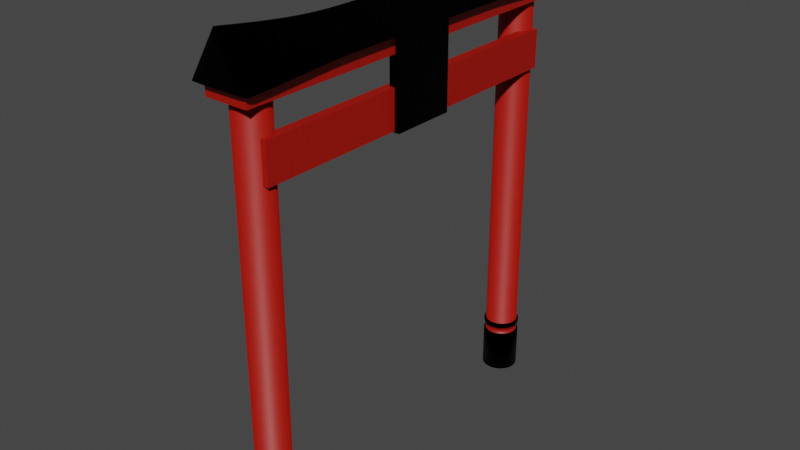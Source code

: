 # Source: ShintoShrine.blend  (saved by Blender 3.0.41; exported with 4.5.12 LTS)
import bpy
from mathutils import Matrix  # noqa: F401  (used for matrix-valued properties, if any)

bpy.ops.wm.read_factory_settings(use_empty=True)
scene = bpy.context.scene
scene.name = 'Scene'

# ---- collections
col_collection = bpy.data.collections.new('Collection'); scene.collection.children.link(col_collection)

# ---- materials (node trees are filled in below, after node groups)
mat_material_002 = bpy.data.materials.new('Material.002')
mat_material_002.use_transparent_shadow = False
mat_material_001 = bpy.data.materials.new('Material.001')
mat_material_001.use_transparent_shadow = False

# ---- material node trees
mat_material_002.use_nodes = True; mat_material_002.node_tree.nodes.clear()
_N = mat_material_002.node_tree.nodes; _L = mat_material_002.node_tree.links
n0 = _N.new('ShaderNodeBsdfPrincipled'); n0.name = 'Principled BSDF'; n0.location = (10, 300)
n0.distribution = 'GGX'
n0.subsurface_method = 'RANDOM_WALK_SKIN'
n0.inputs[0].default_value = (0.3844, 0.005335, 0.0, 1.0)
n0.inputs[3].default_value = 1.45
n0.inputs[27].default_value = (0.0, 0.0, 0.0, 1.0)
n0.inputs[28].default_value = 1.0
n1 = _N.new('ShaderNodeOutputMaterial'); n1.name = 'Material Output'; n1.location = (300, 300)
_L.new(n0.outputs[0], n1.inputs[0])
n1.is_active_output = True
mat_material_001.use_nodes = True; mat_material_001.node_tree.nodes.clear()
_N = mat_material_001.node_tree.nodes; _L = mat_material_001.node_tree.links
n0 = _N.new('ShaderNodeBsdfPrincipled'); n0.name = 'Principled BSDF'; n0.location = (10, 300)
n0.distribution = 'GGX'
n0.subsurface_method = 'RANDOM_WALK_SKIN'
n0.inputs[0].default_value = (0.0, 0.0, 0.0, 1.0)
n0.inputs[1].default_value = 1.0
n0.inputs[3].default_value = 1.45
n0.inputs[27].default_value = (0.0, 0.0, 0.0, 1.0)
n0.inputs[28].default_value = 1.0
n1 = _N.new('ShaderNodeOutputMaterial'); n1.name = 'Material Output'; n1.location = (300, 300)
_L.new(n0.outputs[0], n1.inputs[0])
n1.is_active_output = True

# ---- world
world_world = bpy.data.worlds.new('World'); scene.world = world_world
world_world.use_nodes = True; world_world.node_tree.nodes.clear()
_N = world_world.node_tree.nodes; _L = world_world.node_tree.links
n0 = _N.new('ShaderNodeOutputWorld'); n0.name = 'World Output'; n0.location = (300, 300)
n1 = _N.new('ShaderNodeBackground'); n1.name = 'Background'; n1.location = (10, 300)
n1.inputs[0].default_value = (0.05088, 0.05088, 0.05088, 1.0)
_L.new(n1.outputs[0], n0.inputs[0])
n0.is_active_output = True
world_world.color = (0.05088, 0.05088, 0.05088)
world_world.use_sun_shadow = False
world_world.sun_shadow_jitter_overblur = 0.0

# ---- meshes
me_cylinder = bpy.data.meshes.new('Cylinder')
me_cylinder.from_pydata([(5.033e-08, 3.02, 6.573), (0.05164, 3.015, 6.573), (0.1013, 2.999, 6.573), (0.1471, 2.975, 6.573), (0.1872, 2.942, 6.573), (0.2201, 2.902, 6.573), (0.2446, 2.856, 6.573), (0.2596, 2.807, 6.573), (0.2647, 2.755, 6.573), (0.2596, 2.703, 6.573), (0.2446, 2.654, 6.573), (0.2201, 2.608, 6.573), (0.1872, 2.568, 6.573), (0.1471, 2.535, 6.573), (0.1013, 2.51, 6.573), (0.05164, 2.495, 6.573), (2.719e-08, 2.49, 6.573), (-0.05164, 2.495, 6.573), (-0.1013, 2.51, 6.573), (-0.1471, 2.535, 6.573), (-0.1872, 2.568, 6.573), (-0.2201, 2.608, 6.573), (-0.2446, 2.654, 6.573), (-0.2596, 2.703, 6.573), (-0.2647, 2.755, 6.573), (-0.2596, 2.807, 6.573), (-0.2446, 2.856, 6.573), (-0.2201, 2.902, 6.573), (-0.1872, 2.942, 6.573), (-0.1471, 2.975, 6.573), (-0.1013, 2.999, 6.573), (-0.05164, 3.015, 6.573), (5.033e-08, 3.02, 0.4427), (0.05164, 3.015, 0.4427), (0.1013, 2.999, 0.4427), (0.1471, 2.975, 0.4427), (0.1872, 2.942, 0.4427), (0.2201, 2.902, 0.4427), (0.2446, 2.856, 0.4427), (0.2596, 2.807, 0.4427), (0.2647, 2.755, 0.4427), (0.2596, 2.703, 0.4427), (0.2446, 2.654, 0.4427), (0.2201, 2.608, 0.4427), (0.1872, 2.568, 0.4427), (0.1471, 2.535, 0.4427), (0.1013, 2.51, 0.4427), (0.05164, 2.495, 0.4427), (2.719e-08, 2.49, 0.4427), (-0.05164, 2.495, 0.4427), (-0.1013, 2.51, 0.4427), (-0.1471, 2.535, 0.4427), (-0.1872, 2.568, 0.4427), (-0.2201, 2.608, 0.4427), (-0.2446, 2.654, 0.4427), (-0.2596, 2.703, 0.4427), (-0.2647, 2.755, 0.4427), (-0.2596, 2.807, 0.4427), (-0.2446, 2.856, 0.4427), (-0.2201, 2.902, 0.4427), (-0.1872, 2.942, 0.4427), (-0.1471, 2.975, 0.4427), (-0.1013, 2.999, 0.4427), (-0.05164, 3.015, 0.4427), (5.033e-08, 3.02, 0.5631), (0.05164, 3.015, 0.5631), (0.1013, 2.999, 0.5631), (0.1471, 2.975, 0.5631), (0.1872, 2.942, 0.5631), (0.2201, 2.902, 0.5631), (0.2446, 2.856, 0.5631), (0.2596, 2.807, 0.5631), (0.2647, 2.755, 0.5631), (0.2596, 2.703, 0.5631), (0.2446, 2.654, 0.5631), (0.2201, 2.608, 0.5631), (0.1872, 2.568, 0.5631), (0.1471, 2.535, 0.5631), (0.1013, 2.51, 0.5631), (0.05164, 2.495, 0.5631), (2.719e-08, 2.49, 0.5631), (-0.05164, 2.495, 0.5631), (-0.1013, 2.51, 0.5631), (-0.1471, 2.535, 0.5631), (-0.1872, 2.568, 0.5631), (-0.2201, 2.608, 0.5631), (-0.2446, 2.654, 0.5631), (-0.2596, 2.703, 0.5631), (-0.2647, 2.755, 0.5631), (-0.2596, 2.807, 0.5631), (-0.2446, 2.856, 0.5631), (-0.2201, 2.902, 0.5631), (-0.1872, 2.942, 0.5631), (-0.1471, 2.975, 0.5631), (-0.1013, 2.999, 0.5631), (-0.05164, 3.015, 0.5631), (5.033e-08, 3.02, 0.646), (0.05164, 3.015, 0.646), (0.1013, 2.999, 0.646), (0.1471, 2.975, 0.646), (0.1872, 2.942, 0.646), (0.2201, 2.902, 0.646), (0.2446, 2.856, 0.646), (0.2596, 2.807, 0.646), (0.2647, 2.755, 0.646), (0.2596, 2.703, 0.646), (0.2446, 2.654, 0.646), (0.2201, 2.608, 0.646), (0.1872, 2.568, 0.646), (0.1471, 2.535, 0.646), (0.1013, 2.51, 0.646), (0.05164, 2.495, 0.646), (2.719e-08, 2.49, 0.646), (-0.05164, 2.495, 0.646), (-0.1013, 2.51, 0.646), (-0.1471, 2.535, 0.646), (-0.1872, 2.568, 0.646), (-0.2201, 2.608, 0.646), (-0.2446, 2.654, 0.646), (-0.2596, 2.703, 0.646), (-0.2647, 2.755, 0.646), (-0.2596, 2.807, 0.646), (-0.2446, 2.856, 0.646), (-0.2201, 2.902, 0.646), (-0.1872, 2.942, 0.646), (-0.1471, 2.975, 0.646), (-0.1013, 2.999, 0.646), (-0.05164, 3.015, 0.646), (-1.908e-07, 3.047, -0.2647), (0.05702, 3.042, -0.2647), (0.1118, 3.025, -0.2647), (0.1624, 2.998, -0.2647), (0.2067, 2.962, -0.2647), (0.243, 2.917, -0.2647), (0.27, 2.867, -0.2647), (0.2867, 2.812, -0.2647), (0.2923, 2.755, -0.2647), (0.2867, 2.698, -0.2647), (0.27, 2.643, -0.2647), (0.243, 2.592, -0.2647), (0.2067, 2.548, -0.2647), (0.1624, 2.512, -0.2647), (0.1118, 2.485, -0.2647), (0.05702, 2.468, -0.2647), (-2.163e-07, 2.463, -0.2647), (-0.05702, 2.468, -0.2647), (-0.1118, 2.485, -0.2647), (-0.1624, 2.512, -0.2647), (-0.2067, 2.548, -0.2647), (-0.243, 2.592, -0.2647), (-0.27, 2.643, -0.2647), (-0.2867, 2.698, -0.2647), (-0.2923, 2.755, -0.2647), (-0.2867, 2.812, -0.2647), (-0.27, 2.867, -0.2647), (-0.243, 2.917, -0.2647), (-0.2067, 2.962, -0.2647), (-0.1624, 2.998, -0.2647), (-0.1118, 3.025, -0.2647), (-0.05702, 3.042, -0.2647), (0.05702, 3.042, 0.4317), (0.05486, 3.031, 0.4427), (0.1118, 3.025, 0.4317), (0.1076, 3.015, 0.4427), (0.1624, 2.998, 0.4317), (0.1562, 2.989, 0.4427), (0.2067, 2.962, 0.4317), (0.1988, 2.954, 0.4427), (0.243, 2.917, 0.4317), (0.2338, 2.911, 0.4427), (0.27, 2.867, 0.4317), (0.2598, 2.862, 0.4427), (0.2867, 2.812, 0.4317), (0.2758, 2.81, 0.4427), (0.2923, 2.755, 0.4317), (0.2812, 2.755, 0.4427), (0.2867, 2.698, 0.4317), (0.2758, 2.7, 0.4427), (0.27, 2.643, 0.4317), (0.2598, 2.647, 0.4427), (0.243, 2.592, 0.4317), (0.2338, 2.599, 0.4427), (0.2067, 2.548, 0.4317), (0.1988, 2.556, 0.4427), (0.1624, 2.512, 0.4317), (0.1562, 2.521, 0.4427), (0.1118, 2.485, 0.4317), (0.1076, 2.495, 0.4427), (0.05702, 2.468, 0.4317), (0.05486, 2.479, 0.4427), (5.638e-08, 2.463, 0.4317), (4.722e-08, 2.474, 0.4427), (-0.05702, 2.468, 0.4317), (-0.05486, 2.479, 0.4427), (-0.1118, 2.485, 0.4317), (-0.1076, 2.495, 0.4427), (-0.1624, 2.512, 0.4317), (-0.1562, 2.521, 0.4427), (-0.2067, 2.548, 0.4317), (-0.1988, 2.556, 0.4427), (-0.243, 2.592, 0.4317), (-0.2338, 2.599, 0.4427), (-0.27, 2.643, 0.4317), (-0.2598, 2.647, 0.4427), (-0.2867, 2.698, 0.4317), (-0.2758, 2.7, 0.4427), (-0.2923, 2.755, 0.4317), (-0.2812, 2.755, 0.4427), (-0.2867, 2.812, 0.4317), (-0.2758, 2.81, 0.4427), (-0.27, 2.867, 0.4317), (-0.2598, 2.862, 0.4427), (-0.243, 2.917, 0.4317), (-0.2338, 2.911, 0.4427), (-0.2067, 2.962, 0.4317), (-0.1988, 2.954, 0.4427), (-0.1624, 2.998, 0.4317), (-0.1562, 2.989, 0.4427), (-0.1118, 3.025, 0.4317), (-0.1076, 3.015, 0.4427), (-0.05702, 3.042, 0.4317), (-0.05486, 3.031, 0.4427), (7.181e-08, 3.036, 0.4427), (8.193e-08, 3.047, 0.4317), (0.05702, 3.042, 0.635), (0.05486, 3.031, 0.646), (0.05486, 3.031, 0.5631), (0.05702, 3.042, 0.5741), (0.1118, 3.025, 0.635), (0.1076, 3.015, 0.646), (0.1076, 3.015, 0.5631), (0.1118, 3.025, 0.5741), (0.1624, 2.998, 0.635), (0.1562, 2.989, 0.646), (0.1562, 2.989, 0.5631), (0.1624, 2.998, 0.5741), (0.2067, 2.962, 0.635), (0.1988, 2.954, 0.646), (0.1988, 2.954, 0.5631), (0.2067, 2.962, 0.5741), (0.243, 2.917, 0.635), (0.2338, 2.911, 0.646), (0.2338, 2.911, 0.5631), (0.243, 2.917, 0.5741), (0.27, 2.867, 0.635), (0.2598, 2.862, 0.646), (0.2598, 2.862, 0.5631), (0.27, 2.867, 0.5741), (0.2867, 2.812, 0.635), (0.2758, 2.81, 0.646), (0.2758, 2.81, 0.5631), (0.2867, 2.812, 0.5741), (0.2923, 2.755, 0.635), (0.2812, 2.755, 0.646), (0.2812, 2.755, 0.5631), (0.2923, 2.755, 0.5741), (0.2867, 2.698, 0.635), (0.2758, 2.7, 0.646), (0.2758, 2.7, 0.5631), (0.2867, 2.698, 0.5741), (0.27, 2.643, 0.635), (0.2598, 2.647, 0.646), (0.2598, 2.647, 0.5631), (0.27, 2.643, 0.5741), (0.243, 2.592, 0.635), (0.2338, 2.599, 0.646), (0.2338, 2.599, 0.5631), (0.243, 2.592, 0.5741), (0.2067, 2.548, 0.635), (0.1988, 2.556, 0.646), (0.1988, 2.556, 0.5631), (0.2067, 2.548, 0.5741), (0.1624, 2.512, 0.635), (0.1562, 2.521, 0.646), (0.1562, 2.521, 0.5631), (0.1624, 2.512, 0.5741), (0.1118, 2.485, 0.635), (0.1076, 2.495, 0.646), (0.1076, 2.495, 0.5631), (0.1118, 2.485, 0.5741), (0.05702, 2.468, 0.635), (0.05486, 2.479, 0.646), (0.05486, 2.479, 0.5631), (0.05702, 2.468, 0.5741), (1.36e-07, 2.463, 0.635), (9.48e-08, 2.474, 0.646), (7.539e-08, 2.474, 0.5631), (1.121e-07, 2.463, 0.5741), (-0.05702, 2.468, 0.635), (-0.05486, 2.479, 0.646), (-0.05486, 2.479, 0.5631), (-0.05702, 2.468, 0.5741), (-0.1118, 2.485, 0.635), (-0.1076, 2.495, 0.646), (-0.1076, 2.495, 0.5631), (-0.1118, 2.485, 0.5741), (-0.1624, 2.512, 0.635), (-0.1562, 2.521, 0.646), (-0.1562, 2.521, 0.5631), (-0.1624, 2.512, 0.5741), (-0.2067, 2.548, 0.635), (-0.1988, 2.556, 0.646), (-0.1988, 2.556, 0.5631), (-0.2067, 2.548, 0.5741), (-0.243, 2.592, 0.635), (-0.2338, 2.599, 0.646), (-0.2338, 2.599, 0.5631), (-0.243, 2.592, 0.5741), (-0.27, 2.643, 0.635), (-0.2598, 2.647, 0.646), (-0.2598, 2.647, 0.5631), (-0.27, 2.643, 0.5741), (-0.2867, 2.698, 0.635), (-0.2758, 2.7, 0.646), (-0.2758, 2.7, 0.5631), (-0.2867, 2.698, 0.5741), (-0.2923, 2.755, 0.635), (-0.2812, 2.755, 0.646), (-0.2812, 2.755, 0.5631), (-0.2923, 2.755, 0.5741), (-0.2867, 2.812, 0.635), (-0.2758, 2.81, 0.646), (-0.2758, 2.81, 0.5631), (-0.2867, 2.812, 0.5741), (-0.27, 2.867, 0.635), (-0.2598, 2.862, 0.646), (-0.2598, 2.862, 0.5631), (-0.27, 2.867, 0.5741), (-0.243, 2.917, 0.635), (-0.2338, 2.911, 0.646), (-0.2338, 2.911, 0.5631), (-0.243, 2.917, 0.5741), (-0.2067, 2.962, 0.635), (-0.1988, 2.954, 0.646), (-0.1988, 2.954, 0.5631), (-0.2067, 2.962, 0.5741), (-0.1624, 2.998, 0.635), (-0.1562, 2.989, 0.646), (-0.1562, 2.989, 0.5631), (-0.1624, 2.998, 0.5741), (-0.1118, 3.025, 0.635), (-0.1076, 3.015, 0.646), (-0.1076, 3.015, 0.5631), (-0.1118, 3.025, 0.5741), (-0.05702, 3.042, 0.635), (-0.05486, 3.031, 0.646), (-0.05486, 3.031, 0.5631), (-0.05702, 3.042, 0.5741), (1.377e-07, 3.047, 0.5741), (9.997e-08, 3.036, 0.5631), (1.194e-07, 3.036, 0.646), (1.615e-07, 3.047, 0.635)], [], [(96, 0, 1, 97), (97, 1, 2, 98), (98, 2, 3, 99), (99, 3, 4, 100), (100, 4, 5, 101), (101, 5, 6, 102), (102, 6, 7, 103), (103, 7, 8, 104), (104, 8, 9, 105), (105, 9, 10, 106), (106, 10, 11, 107), (107, 11, 12, 108), (108, 12, 13, 109), (109, 13, 14, 110), (110, 14, 15, 111), (111, 15, 16, 112), (112, 16, 17, 113), (113, 17, 18, 114), (114, 18, 19, 115), (115, 19, 20, 116), (116, 20, 21, 117), (117, 21, 22, 118), (118, 22, 23, 119), (119, 23, 24, 120), (120, 24, 25, 121), (121, 25, 26, 122), (122, 26, 27, 123), (123, 27, 28, 124), (124, 28, 29, 125), (125, 29, 30, 126), (1, 0, 31, 30, 29, 28, 27, 26, 25, 24, 23, 22, 21, 20, 19, 18, 17, 16, 15, 14, 13, 12, 11, 10, 9, 8, 7, 6, 5, 4, 3, 2), (126, 30, 31, 127), (127, 31, 0, 96), (291, 288, 292, 295), (103, 104, 253, 249), (149, 200, 202, 150), (295, 292, 296, 299), (104, 105, 257, 253), (150, 202, 204, 151), (299, 296, 300, 303), (105, 106, 261, 257), (151, 204, 206, 152), (303, 300, 304, 307), (106, 107, 265, 261), (152, 206, 208, 153), (307, 304, 308, 311), (107, 108, 269, 265), (153, 208, 210, 154), (311, 308, 312, 315), (108, 109, 273, 269), (154, 210, 212, 155), (315, 312, 316, 319), (34, 35, 165, 163), (109, 110, 277, 273), (155, 212, 214, 156), (319, 316, 320, 323), (128, 223, 160, 129), (110, 111, 281, 277), (156, 214, 216, 157), (323, 320, 324, 327), (130, 162, 164, 131), (111, 112, 285, 281), (157, 216, 218, 158), (327, 324, 328, 331), (131, 164, 166, 132), (65, 64, 349, 226), (63, 95, 64, 32), (62, 94, 95, 63), (61, 93, 94, 62), (60, 92, 93, 61), (59, 91, 92, 60), (58, 90, 91, 59), (57, 89, 90, 58), (56, 88, 89, 57), (55, 87, 88, 56), (54, 86, 87, 55), (53, 85, 86, 54), (52, 84, 85, 53), (51, 83, 84, 52), (50, 82, 83, 51), (49, 81, 82, 50), (48, 80, 81, 49), (47, 79, 80, 48), (46, 78, 79, 47), (45, 77, 78, 46), (44, 76, 77, 45), (43, 75, 76, 44), (42, 74, 75, 43), (41, 73, 74, 42), (40, 72, 73, 41), (39, 71, 72, 40), (38, 70, 71, 39), (37, 69, 70, 38), (36, 68, 69, 37), (35, 67, 68, 36), (34, 66, 67, 35), (33, 65, 66, 34), (32, 64, 65, 33), (112, 113, 289, 285), (158, 218, 220, 159), (331, 328, 332, 335), (132, 166, 168, 133), (348, 351, 224, 227), (113, 114, 293, 289), (159, 220, 223, 128), (335, 332, 336, 339), (133, 168, 170, 134), (231, 228, 232, 235), (114, 115, 297, 293), (339, 336, 340, 343), (134, 170, 172, 135), (235, 232, 236, 239), (115, 116, 301, 297), (343, 340, 344, 347), (135, 172, 174, 136), (239, 236, 240, 243), (116, 117, 305, 301), (347, 344, 351, 348), (136, 174, 176, 137), (243, 240, 244, 247), (117, 118, 309, 305), (137, 176, 178, 138), (247, 244, 248, 251), (118, 119, 313, 309), (138, 178, 180, 139), (251, 248, 252, 255), (119, 120, 317, 313), (139, 180, 182, 140), (255, 252, 256, 259), (120, 121, 321, 317), (128, 129, 130, 131, 132, 133, 134, 135, 136, 137, 138, 139, 140, 141, 142, 143, 144, 145, 146, 147, 148, 149, 150, 151, 152, 153, 154, 155, 156, 157, 158, 159), (97, 98, 229, 225), (63, 32, 222, 221), (62, 63, 221, 219), (61, 62, 219, 217), (60, 61, 217, 215), (59, 60, 215, 213), (58, 59, 213, 211), (57, 58, 211, 209), (56, 57, 209, 207), (55, 56, 207, 205), (54, 55, 205, 203), (53, 54, 203, 201), (52, 53, 201, 199), (51, 52, 199, 197), (50, 51, 197, 195), (49, 50, 195, 193), (48, 49, 193, 191), (47, 48, 191, 189), (46, 47, 189, 187), (45, 46, 187, 185), (44, 45, 185, 183), (43, 44, 183, 181), (42, 43, 181, 179), (41, 42, 179, 177), (40, 41, 177, 175), (39, 40, 175, 173), (38, 39, 173, 171), (37, 38, 171, 169), (36, 37, 169, 167), (35, 36, 167, 165), (32, 33, 161, 222), (129, 160, 162, 130), (64, 95, 346, 349), (95, 94, 342, 346), (94, 93, 338, 342), (93, 92, 334, 338), (92, 91, 330, 334), (91, 90, 326, 330), (90, 89, 322, 326), (89, 88, 318, 322), (88, 87, 314, 318), (87, 86, 310, 314), (86, 85, 306, 310), (85, 84, 302, 306), (84, 83, 298, 302), (83, 82, 294, 298), (82, 81, 290, 294), (81, 80, 286, 290), (80, 79, 282, 286), (79, 78, 278, 282), (78, 77, 274, 278), (77, 76, 270, 274), (76, 75, 266, 270), (75, 74, 262, 266), (74, 73, 258, 262), (73, 72, 254, 258), (72, 71, 250, 254), (71, 70, 246, 250), (70, 69, 242, 246), (69, 68, 238, 242), (68, 67, 234, 238), (67, 66, 230, 234), (96, 97, 225, 350), (227, 224, 228, 231), (148, 198, 200, 149), (102, 103, 249, 245), (287, 284, 288, 291), (147, 196, 198, 148), (101, 102, 245, 241), (127, 96, 350, 345), (283, 280, 284, 287), (146, 194, 196, 147), (100, 101, 241, 237), (126, 127, 345, 341), (279, 276, 280, 283), (145, 192, 194, 146), (99, 100, 237, 233), (125, 126, 341, 337), (275, 272, 276, 279), (144, 190, 192, 145), (98, 99, 233, 229), (124, 125, 337, 333), (271, 268, 272, 275), (143, 188, 190, 144), (66, 65, 226, 230), (123, 124, 333, 329), (267, 264, 268, 271), (142, 186, 188, 143), (122, 123, 329, 325), (263, 260, 264, 267), (141, 184, 186, 142), (121, 122, 325, 321), (259, 256, 260, 263), (140, 182, 184, 141), (221, 222, 223, 220), (219, 221, 220, 218), (217, 219, 218, 216), (215, 217, 216, 214), (213, 215, 214, 212), (211, 213, 212, 210), (209, 211, 210, 208), (207, 209, 208, 206), (205, 207, 206, 204), (203, 205, 204, 202), (201, 203, 202, 200), (199, 201, 200, 198), (197, 199, 198, 196), (195, 197, 196, 194), (193, 195, 194, 192), (191, 193, 192, 190), (189, 191, 190, 188), (187, 189, 188, 186), (185, 187, 186, 184), (183, 185, 184, 182), (181, 183, 182, 180), (179, 181, 180, 178), (177, 179, 178, 176), (175, 177, 176, 174), (173, 175, 174, 172), (171, 173, 172, 170), (169, 171, 170, 168), (167, 169, 168, 166), (165, 167, 166, 164), (163, 165, 164, 162), (161, 163, 162, 160), (222, 161, 160, 223), (347, 348, 349, 346), (343, 347, 346, 342), (339, 343, 342, 338), (335, 339, 338, 334), (331, 335, 334, 330), (327, 331, 330, 326), (323, 327, 326, 322), (319, 323, 322, 318), (315, 319, 318, 314), (311, 315, 314, 310), (307, 311, 310, 306), (303, 307, 306, 302), (299, 303, 302, 298), (295, 299, 298, 294), (291, 295, 294, 290), (287, 291, 290, 286), (283, 287, 286, 282), (279, 283, 282, 278), (275, 279, 278, 274), (271, 275, 274, 270), (267, 271, 270, 266), (263, 267, 266, 262), (259, 263, 262, 258), (255, 259, 258, 254), (251, 255, 254, 250), (247, 251, 250, 246), (243, 247, 246, 242), (239, 243, 242, 238), (235, 239, 238, 234), (231, 235, 234, 230), (227, 231, 230, 226), (348, 227, 226, 349), (345, 350, 351, 344), (341, 345, 344, 340), (337, 341, 340, 336), (333, 337, 336, 332), (329, 333, 332, 328), (325, 329, 328, 324), (321, 325, 324, 320), (317, 321, 320, 316), (313, 317, 316, 312), (309, 313, 312, 308), (305, 309, 308, 304), (301, 305, 304, 300), (297, 301, 300, 296), (293, 297, 296, 292), (289, 293, 292, 288), (285, 289, 288, 284), (281, 285, 284, 280), (277, 281, 280, 276), (273, 277, 276, 272), (269, 273, 272, 268), (265, 269, 268, 264), (261, 265, 264, 260), (257, 261, 260, 256), (253, 257, 256, 252), (249, 253, 252, 248), (245, 249, 248, 244), (241, 245, 244, 240), (237, 241, 240, 236), (233, 237, 236, 232), (229, 233, 232, 228), (225, 229, 228, 224), (350, 225, 224, 351), (33, 34, 163, 161)])
me_cylinder.polygons.foreach_set('use_smooth', [True] * 322)
me_cylinder.polygons.foreach_set('material_index', [0, 0, 0, 0, 0, 0, 0, 0, 0, 0, 0, 0, 0, 0, 0, 0, 0, 0, 0, 0, 0, 0, 0, 0, 0, 0, 0, 0, 0, 0, 0, 0, 0, 1, 1, 1, 1, 1, 1, 1, 1, 1, 1, 1, 1, 1, 1, 1, 1, 1, 1, 1, 1, 1, 1, 1, 1, 1, 1, 1, 1, 1, 1, 1, 1, 1, 0, 0, 0, 0, 0, 0, 0, 0, 0, 0, 0, 0, 0, 0, 0, 0, 0, 0, 0, 0, 0, 0, 0, 0, 0, 0, 0, 0, 0, 0, 0, 0, 1, 1, 1, 1, 1, 1, 1, 1, 1, 1, 1, 1, 1, 1, 1, 1, 1, 1, 1, 1, 1, 1, 1, 1, 1, 1, 1, 1, 1, 1, 1, 1, 1, 1, 1, 1, 1, 1, 1, 1, 1, 1, 1, 1, 1, 1, 1, 1, 1, 1, 1, 1, 1, 1, 1, 1, 1, 1, 1, 1, 1, 1, 1, 1, 1, 1, 1, 1, 1, 1, 1, 1, 1, 1, 1, 1, 1, 1, 1, 1, 1, 1, 1, 1, 1, 1, 1, 1, 1, 1, 1, 1, 1, 1, 1, 1, 1, 1, 1, 1, 1, 1, 1, 1, 1, 1, 1, 1, 1, 1, 1, 1, 1, 1, 1, 1, 1, 1, 1, 1, 1, 1, 1, 1, 1, 1, 1, 1, 1, 1, 1, 1, 1, 1, 1, 1, 1, 1, 1, 1, 1, 1, 1, 1, 1, 1, 1, 1, 1, 1, 1, 1, 1, 1, 1, 1, 1, 1, 1, 1, 1, 1, 1, 1, 1, 1, 1, 1, 1, 1, 1, 1, 1, 1, 1, 1, 1, 1, 1, 1, 1, 1, 1, 1, 1, 1, 1, 1, 1, 1, 1, 1, 1, 1, 1, 1, 1, 1, 1, 1, 1, 1, 1, 1, 1, 1, 1, 1, 1, 1, 1, 1, 1, 1, 1, 1, 1, 1, 1, 1, 1, 1, 1, 1])
_uv = me_cylinder.uv_layers.new(name='UVMap')
_uv.uv.foreach_set('vector', [1.0, 0.5666, 1.0, 1.0, 0.9688, 1.0, 0.9688, 0.5666, 0.9688, 0.5666, 0.9688, 1.0, 0.9375, 1.0, 0.9375, 0.5666, 0.9375, 0.5666, 0.9375, 1.0, 0.9062, 1.0, 0.9063, 0.5666, 0.9063, 0.5666, 0.9062, 1.0, 0.875, 1.0, 0.875, 0.5666, 0.875, 0.5666, 0.875, 1.0, 0.8438, 1.0, 0.8438, 0.5666, 0.8438, 0.5666, 0.8438, 1.0, 0.8125, 1.0, 0.8125, 0.5666, 0.8125, 0.5666, 0.8125, 1.0, 0.7812, 1.0, 0.7812, 0.5666, 0.7812, 0.5666, 0.7812, 1.0, 0.75, 1.0, 0.75, 0.5666, 0.75, 0.5666, 0.75, 1.0, 0.7188, 1.0, 0.7188, 0.5666, 0.7188, 0.5666, 0.7188, 1.0, 0.6875, 1.0, 0.6875, 0.5666, 0.6875, 0.5666, 0.6875, 1.0, 0.6562, 1.0, 0.6562, 0.5666, 0.6562, 0.5666, 0.6562, 1.0, 0.625, 1.0, 0.625, 0.5666, 0.625, 0.5666, 0.625, 1.0, 0.5938, 1.0, 0.5937, 0.5666, 0.5937, 0.5666, 0.5938, 1.0, 0.5625, 1.0, 0.5625, 0.5666, 0.5625, 0.5666, 0.5625, 1.0, 0.5312, 1.0, 0.5312, 0.5666, 0.5312, 0.5666, 0.5312, 1.0, 0.5, 1.0, 0.5, 0.5666, 0.5, 0.5666, 0.5, 1.0, 0.4688, 1.0, 0.4688, 0.5666, 0.4688, 0.5666, 0.4688, 1.0, 0.4375, 1.0, 0.4375, 0.5666, 0.4375, 0.5666, 0.4375, 1.0, 0.4062, 1.0, 0.4062, 0.5666, 0.4062, 0.5666, 0.4062, 1.0, 0.375, 1.0, 0.375, 0.5666, 0.375, 0.5666, 0.375, 1.0, 0.3438, 1.0, 0.3438, 0.5666, 0.3438, 0.5666, 0.3438, 1.0, 0.3125, 1.0, 0.3125, 0.5666, 0.3125, 0.5666, 0.3125, 1.0, 0.2812, 1.0, 0.2812, 0.5666, 0.2812, 0.5666, 0.2812, 1.0, 0.25, 1.0, 0.25, 0.5666, 0.25, 0.5666, 0.25, 1.0, 0.2188, 1.0, 0.2188, 0.5666, 0.2188, 0.5666, 0.2188, 1.0, 0.1875, 1.0, 0.1875, 0.5666, 0.1875, 0.5666, 0.1875, 1.0, 0.1562, 1.0, 0.1562, 0.5666, 0.1562, 0.5666, 0.1562, 1.0, 0.125, 1.0, 0.125, 0.5666, 0.125, 0.5666, 0.125, 1.0, 0.09375, 1.0, 0.09375, 0.5666, 0.09375, 0.5666, 0.09375, 1.0, 0.0625, 1.0, 0.0625, 0.5666, 0.2968, 0.4854, 0.25, 0.49, 0.2032, 0.4854, 0.1582, 0.4717, 0.1167, 0.4496, 0.08029, 0.4197, 0.05045, 0.3833, 0.02827, 0.3418, 0.01461, 0.2968, 0.01, 0.25, 0.01461, 0.2032, 0.02827, 0.1582, 0.05045, 0.1167, 0.08029, 0.08029, 0.1167, 0.05045, 0.1582, 0.02827, 0.2032, 0.01461, 0.25, 0.01, 0.2968, 0.01461, 0.3418, 0.02827, 0.3833, 0.05045, 0.4197, 0.08029, 0.4496, 0.1167, 0.4717, 0.1582, 0.4854, 0.2032, 0.49, 0.25, 0.4854, 0.2968, 0.4717, 0.3418, 0.4496, 0.3833, 0.4197, 0.4197, 0.3833, 0.4496, 0.3418, 0.4717, 0.0625, 0.5666, 0.0625, 1.0, 0.03125, 1.0, 0.03125, 0.5666, 0.03125, 0.5666, 0.03125, 1.0, 0.0, 1.0, 0.0, 0.5666, 0.4688, 0.5613, 0.4688, 0.5658, 0.4375, 0.5658, 0.4375, 0.5613, 0.7812, 0.5666, 0.75, 0.5666, 0.75, 0.5666, 0.7812, 0.5666, 0.3438, 0.5, 0.3438, 0.5509, 0.3125, 0.5509, 0.3125, 0.5, 0.4375, 0.5613, 0.4375, 0.5658, 0.4062, 0.5658, 0.4062, 0.5613, 0.75, 0.5666, 0.7188, 0.5666, 0.7188, 0.5666, 0.75, 0.5666, 0.3125, 0.5, 0.3125, 0.5509, 0.2812, 0.5509, 0.2812, 0.5, 0.4062, 0.5613, 0.4062, 0.5658, 0.375, 0.5658, 0.375, 0.5613, 0.7188, 0.5666, 0.6875, 0.5666, 0.6875, 0.5666, 0.7188, 0.5666, 0.2812, 0.5, 0.2812, 0.5509, 0.25, 0.5509, 0.25, 0.5, 0.375, 0.5613, 0.375, 0.5658, 0.3438, 0.5658, 0.3438, 0.5613, 0.6875, 0.5666, 0.6562, 0.5666, 0.6562, 0.5666, 0.6875, 0.5666, 0.25, 0.5, 0.25, 0.5509, 0.2188, 0.5509, 0.2188, 0.5, 0.3438, 0.5613, 0.3438, 0.5658, 0.3125, 0.5658, 0.3125, 0.5613, 0.6562, 0.5666, 0.625, 0.5666, 0.625, 0.5666, 0.6562, 0.5666, 0.2188, 0.5, 0.2188, 0.5509, 0.1875, 0.5509, 0.1875, 0.5, 0.3125, 0.5613, 0.3125, 0.5658, 0.2812, 0.5658, 0.2812, 0.5613, 0.625, 0.5666, 0.5937, 0.5666, 0.5937, 0.5666, 0.625, 0.5666, 0.1875, 0.5, 0.1875, 0.5509, 0.1562, 0.5509, 0.1562, 0.5, 0.2812, 0.5613, 0.2812, 0.5658, 0.25, 0.5658, 0.25, 0.5613, 0.9375, 0.5517, 0.9063, 0.5517, 0.9063, 0.5517, 0.9375, 0.5517, 0.5937, 0.5666, 0.5625, 0.5666, 0.5625, 0.5666, 0.5937, 0.5666, 0.1562, 0.5, 0.1562, 0.5509, 0.125, 0.5509, 0.125, 0.5, 0.25, 0.5613, 0.25, 0.5658, 0.2188, 0.5658, 0.2188, 0.5613, 1.0, 0.5, 1.0, 0.5509, 0.9687, 0.5509, 0.9688, 0.5, 0.5625, 0.5666, 0.5312, 0.5666, 0.5312, 0.5666, 0.5625, 0.5666, 0.125, 0.5, 0.125, 0.5509, 0.09375, 0.5509, 0.09375, 0.5, 0.2188, 0.5613, 0.2188, 0.5658, 0.1875, 0.5658, 0.1875, 0.5613, 0.9375, 0.5, 0.9375, 0.5509, 0.9063, 0.5509, 0.9062, 0.5, 0.5312, 0.5666, 0.5, 0.5666, 0.5, 0.5666, 0.5312, 0.5666, 0.09375, 0.5, 0.09375, 0.5509, 0.0625, 0.5509, 0.0625, 0.5, 0.1875, 0.5613, 0.1875, 0.5658, 0.1562, 0.5658, 0.1562, 0.5613, 0.9062, 0.5, 0.9063, 0.5509, 0.875, 0.5509, 0.875, 0.5, 0.9688, 0.5605, 1.0, 0.5605, 1.0, 0.5605, 0.9687, 0.5605, 0.03125, 0.5517, 0.03125, 0.5605, 0.0, 0.5605, 0.0, 0.5517, 0.0625, 0.5517, 0.0625, 0.5605, 0.03125, 0.5605, 0.03125, 0.5517, 0.09375, 0.5517, 0.09375, 0.5605, 0.0625, 0.5605, 0.0625, 0.5517, 0.125, 0.5517, 0.125, 0.5605, 0.09375, 0.5605, 0.09375, 0.5517, 0.1562, 0.5517, 0.1562, 0.5605, 0.125, 0.5605, 0.125, 0.5517, 0.1875, 0.5517, 0.1875, 0.5605, 0.1562, 0.5605, 0.1562, 0.5517, 0.2188, 0.5517, 0.2188, 0.5605, 0.1875, 0.5605, 0.1875, 0.5517, 0.25, 0.5517, 0.25, 0.5605, 0.2188, 0.5605, 0.2188, 0.5517, 0.2812, 0.5517, 0.2812, 0.5605, 0.25, 0.5605, 0.25, 0.5517, 0.3125, 0.5517, 0.3125, 0.5605, 0.2812, 0.5605, 0.2812, 0.5517, 0.3438, 0.5517, 0.3438, 0.5605, 0.3125, 0.5605, 0.3125, 0.5517, 0.375, 0.5517, 0.375, 0.5605, 0.3438, 0.5605, 0.3438, 0.5517, 0.4062, 0.5517, 0.4062, 0.5605, 0.375, 0.5605, 0.375, 0.5517, 0.4375, 0.5517, 0.4375, 0.5605, 0.4062, 0.5605, 0.4062, 0.5517, 0.4688, 0.5517, 0.4688, 0.5605, 0.4375, 0.5605, 0.4375, 0.5517, 0.5, 0.5517, 0.5, 0.5605, 0.4688, 0.5605, 0.4688, 0.5517, 0.5312, 0.5517, 0.5312, 0.5605, 0.5, 0.5605, 0.5, 0.5517, 0.5625, 0.5517, 0.5625, 0.5605, 0.5312, 0.5605, 0.5312, 0.5517, 0.5937, 0.5517, 0.5937, 0.5605, 0.5625, 0.5605, 0.5625, 0.5517, 0.625, 0.5517, 0.625, 0.5605, 0.5937, 0.5605, 0.5937, 0.5517, 0.6562, 0.5517, 0.6562, 0.5605, 0.625, 0.5605, 0.625, 0.5517, 0.6875, 0.5517, 0.6875, 0.5605, 0.6562, 0.5605, 0.6562, 0.5517, 0.7188, 0.5517, 0.7188, 0.5605, 0.6875, 0.5605, 0.6875, 0.5517, 0.75, 0.5517, 0.75, 0.5605, 0.7188, 0.5605, 0.7188, 0.5517, 0.7812, 0.5517, 0.7812, 0.5605, 0.75, 0.5605, 0.75, 0.5517, 0.8125, 0.5517, 0.8125, 0.5605, 0.7812, 0.5605, 0.7812, 0.5517, 0.8438, 0.5517, 0.8438, 0.5605, 0.8125, 0.5605, 0.8125, 0.5517, 0.875, 0.5517, 0.875, 0.5605, 0.8438, 0.5605, 0.8438, 0.5517, 0.9063, 0.5517, 0.9063, 0.5605, 0.875, 0.5605, 0.875, 0.5517, 0.9375, 0.5517, 0.9375, 0.5605, 0.9063, 0.5605, 0.9063, 0.5517, 0.9688, 0.5517, 0.9688, 0.5605, 0.9375, 0.5605, 0.9375, 0.5517, 1.0, 0.5517, 1.0, 0.5605, 0.9688, 0.5605, 0.9688, 0.5517, 0.5, 0.5666, 0.4688, 0.5666, 0.4688, 0.5666, 0.5, 0.5666, 0.0625, 0.5, 0.0625, 0.5509, 0.03125, 0.5509, 0.03125, 0.5, 0.1562, 0.5613, 0.1562, 0.5658, 0.125, 0.5658, 0.125, 0.5613, 0.875, 0.5, 0.875, 0.5509, 0.8438, 0.5509, 0.8438, 0.5, 1.0, 0.5613, 1.0, 0.5658, 0.9687, 0.5658, 0.9688, 0.5613, 0.4688, 0.5666, 0.4375, 0.5666, 0.4375, 0.5666, 0.4688, 0.5666, 0.03125, 0.5, 0.03125, 0.5509, 0.0, 0.5509, 0.0, 0.5, 0.125, 0.5613, 0.125, 0.5658, 0.09375, 0.5658, 0.09375, 0.5613, 0.8438, 0.5, 0.8438, 0.5509, 0.8125, 0.5509, 0.8125, 0.5, 0.9375, 0.5613, 0.9375, 0.5658, 0.9063, 0.5658, 0.9063, 0.5613, 0.4375, 0.5666, 0.4062, 0.5666, 0.4062, 0.5666, 0.4375, 0.5666, 0.09375, 0.5613, 0.09375, 0.5658, 0.0625, 0.5658, 0.0625, 0.5613, 0.8125, 0.5, 0.8125, 0.5509, 0.7812, 0.5509, 0.7812, 0.5, 0.9063, 0.5613, 0.9063, 0.5658, 0.875, 0.5658, 0.875, 0.5613, 0.4062, 0.5666, 0.375, 0.5666, 0.375, 0.5666, 0.4062, 0.5666, 0.0625, 0.5613, 0.0625, 0.5658, 0.03125, 0.5658, 0.03125, 0.5613, 0.7812, 0.5, 0.7812, 0.5509, 0.75, 0.5509, 0.75, 0.5, 0.875, 0.5613, 0.875, 0.5658, 0.8438, 0.5658, 0.8438, 0.5613, 0.375, 0.5666, 0.3438, 0.5666, 0.3438, 0.5666, 0.375, 0.5666, 0.03125, 0.5613, 0.03125, 0.5658, 0.0, 0.5658, 0.0, 0.5613, 0.75, 0.5, 0.75, 0.5509, 0.7188, 0.5509, 0.7188, 0.5, 0.8438, 0.5613, 0.8438, 0.5658, 0.8125, 0.5658, 0.8125, 0.5613, 0.3438, 0.5666, 0.3125, 0.5666, 0.3125, 0.5666, 0.3438, 0.5666, 0.7188, 0.5, 0.7188, 0.5509, 0.6875, 0.5509, 0.6875, 0.5, 0.8125, 0.5613, 0.8125, 0.5658, 0.7812, 0.5658, 0.7812, 0.5613, 0.3125, 0.5666, 0.2812, 0.5666, 0.2812, 0.5666, 0.3125, 0.5666, 0.6875, 0.5, 0.6875, 0.5509, 0.6562, 0.5509, 0.6562, 0.5, 0.7812, 0.5613, 0.7812, 0.5658, 0.75, 0.5658, 0.75, 0.5613, 0.2812, 0.5666, 0.25, 0.5666, 0.25, 0.5666, 0.2812, 0.5666, 0.6562, 0.5, 0.6562, 0.5509, 0.625, 0.5509, 0.625, 0.5, 0.75, 0.5613, 0.75, 0.5658, 0.7188, 0.5658, 0.7188, 0.5613, 0.25, 0.5666, 0.2188, 0.5666, 0.2188, 0.5666, 0.25, 0.5666, 0.75, 0.49, 0.7968, 0.4854, 0.8418, 0.4717, 0.8833, 0.4496, 0.9197, 0.4197, 0.9496, 0.3833, 0.9717, 0.3418, 0.9854, 0.2968, 0.99, 0.25, 0.9854, 0.2032, 0.9717, 0.1582, 0.9496, 0.1167, 0.9197, 0.08029, 0.8833, 0.05045, 0.8418, 0.02827, 0.7968, 0.01461, 0.75, 0.01, 0.7032, 0.01461, 0.6582, 0.02827, 0.6167, 0.05045, 0.5803, 0.08029, 0.5504, 0.1167, 0.5283, 0.1582, 0.5146, 0.2032, 0.51, 0.25, 0.5146, 0.2968, 0.5283, 0.3418, 0.5504, 0.3833, 0.5803, 0.4197, 0.6167, 0.4496, 0.6582, 0.4717, 0.7032, 0.4854, 0.9688, 0.5666, 0.9375, 0.5666, 0.9375, 0.5666, 0.9688, 0.5666, 0.03125, 0.5517, 0.0, 0.5517, 0.0, 0.5517, 0.03125, 0.5517, 0.0625, 0.5517, 0.03125, 0.5517, 0.03125, 0.5517, 0.0625, 0.5517, 0.09375, 0.5517, 0.0625, 0.5517, 0.0625, 0.5517, 0.09375, 0.5517, 0.125, 0.5517, 0.09375, 0.5517, 0.09375, 0.5517, 0.125, 0.5517, 0.1562, 0.5517, 0.125, 0.5517, 0.125, 0.5517, 0.1562, 0.5517, 0.1875, 0.5517, 0.1562, 0.5517, 0.1562, 0.5517, 0.1875, 0.5517, 0.2188, 0.5517, 0.1875, 0.5517, 0.1875, 0.5517, 0.2188, 0.5517, 0.25, 0.5517, 0.2188, 0.5517, 0.2188, 0.5517, 0.25, 0.5517, 0.2812, 0.5517, 0.25, 0.5517, 0.25, 0.5517, 0.2812, 0.5517, 0.3125, 0.5517, 0.2812, 0.5517, 0.2812, 0.5517, 0.3125, 0.5517, 0.3438, 0.5517, 0.3125, 0.5517, 0.3125, 0.5517, 0.3438, 0.5517, 0.375, 0.5517, 0.3438, 0.5517, 0.3438, 0.5517, 0.375, 0.5517, 0.4062, 0.5517, 0.375, 0.5517, 0.375, 0.5517, 0.4062, 0.5517, 0.4375, 0.5517, 0.4062, 0.5517, 0.4062, 0.5517, 0.4375, 0.5517, 0.4688, 0.5517, 0.4375, 0.5517, 0.4375, 0.5517, 0.4688, 0.5517, 0.5, 0.5517, 0.4688, 0.5517, 0.4688, 0.5517, 0.5, 0.5517, 0.5312, 0.5517, 0.5, 0.5517, 0.5, 0.5517, 0.5312, 0.5517, 0.5625, 0.5517, 0.5312, 0.5517, 0.5312, 0.5517, 0.5625, 0.5517, 0.5937, 0.5517, 0.5625, 0.5517, 0.5625, 0.5517, 0.5937, 0.5517, 0.625, 0.5517, 0.5937, 0.5517, 0.5937, 0.5517, 0.625, 0.5517, 0.6562, 0.5517, 0.625, 0.5517, 0.625, 0.5517, 0.6562, 0.5517, 0.6875, 0.5517, 0.6562, 0.5517, 0.6562, 0.5517, 0.6875, 0.5517, 0.7188, 0.5517, 0.6875, 0.5517, 0.6875, 0.5517, 0.7188, 0.5517, 0.75, 0.5517, 0.7188, 0.5517, 0.7188, 0.5517, 0.75, 0.5517, 0.7812, 0.5517, 0.75, 0.5517, 0.75, 0.5517, 0.7812, 0.5517, 0.8125, 0.5517, 0.7812, 0.5517, 0.7812, 0.5517, 0.8125, 0.5517, 0.8438, 0.5517, 0.8125, 0.5517, 0.8125, 0.5517, 0.8438, 0.5517, 0.875, 0.5517, 0.8438, 0.5517, 0.8438, 0.5517, 0.875, 0.5517, 0.9063, 0.5517, 0.875, 0.5517, 0.875, 0.5517, 0.9063, 0.5517, 1.0, 0.5517, 0.9688, 0.5517, 0.9688, 0.5517, 1.0, 0.5517, 0.9688, 0.5, 0.9688, 0.5509, 0.9375, 0.5509, 0.9375, 0.5, 0.0, 0.5605, 0.03125, 0.5605, 0.03125, 0.5605, 0.0, 0.5605, 0.03125, 0.5605, 0.0625, 0.5605, 0.0625, 0.5605, 0.03125, 0.5605, 0.0625, 0.5605, 0.09375, 0.5605, 0.09375, 0.5605, 0.0625, 0.5605, 0.09375, 0.5605, 0.125, 0.5605, 0.125, 0.5605, 0.09375, 0.5605, 0.125, 0.5605, 0.1562, 0.5605, 0.1562, 0.5605, 0.125, 0.5605, 0.1562, 0.5605, 0.1875, 0.5605, 0.1875, 0.5605, 0.1562, 0.5605, 0.1875, 0.5605, 0.2188, 0.5605, 0.2188, 0.5605, 0.1875, 0.5605, 0.2188, 0.5605, 0.25, 0.5605, 0.25, 0.5605, 0.2188, 0.5605, 0.25, 0.5605, 0.2812, 0.5605, 0.2812, 0.5605, 0.25, 0.5605, 0.2812, 0.5605, 0.3125, 0.5605, 0.3125, 0.5605, 0.2812, 0.5605, 0.3125, 0.5605, 0.3438, 0.5605, 0.3438, 0.5605, 0.3125, 0.5605, 0.3438, 0.5605, 0.375, 0.5605, 0.375, 0.5605, 0.3438, 0.5605, 0.375, 0.5605, 0.4062, 0.5605, 0.4062, 0.5605, 0.375, 0.5605, 0.4062, 0.5605, 0.4375, 0.5605, 0.4375, 0.5605, 0.4062, 0.5605, 0.4375, 0.5605, 0.4688, 0.5605, 0.4688, 0.5605, 0.4375, 0.5605, 0.4688, 0.5605, 0.5, 0.5605, 0.5, 0.5605, 0.4688, 0.5605, 0.5, 0.5605, 0.5312, 0.5605, 0.5312, 0.5605, 0.5, 0.5605, 0.5312, 0.5605, 0.5625, 0.5605, 0.5625, 0.5605, 0.5312, 0.5605, 0.5625, 0.5605, 0.5937, 0.5605, 0.5937, 0.5605, 0.5625, 0.5605, 0.5937, 0.5605, 0.625, 0.5605, 0.625, 0.5605, 0.5937, 0.5605, 0.625, 0.5605, 0.6562, 0.5605, 0.6562, 0.5605, 0.625, 0.5605, 0.6562, 0.5605, 0.6875, 0.5605, 0.6875, 0.5605, 0.6562, 0.5605, 0.6875, 0.5605, 0.7188, 0.5605, 0.7188, 0.5605, 0.6875, 0.5605, 0.7188, 0.5605, 0.75, 0.5605, 0.75, 0.5605, 0.7188, 0.5605, 0.75, 0.5605, 0.7812, 0.5605, 0.7812, 0.5605, 0.75, 0.5605, 0.7812, 0.5605, 0.8125, 0.5605, 0.8125, 0.5605, 0.7812, 0.5605, 0.8125, 0.5605, 0.8438, 0.5605, 0.8438, 0.5605, 0.8125, 0.5605, 0.8438, 0.5605, 0.875, 0.5605, 0.875, 0.5605, 0.8438, 0.5605, 0.875, 0.5605, 0.9063, 0.5605, 0.9063, 0.5605, 0.875, 0.5605, 0.9063, 0.5605, 0.9375, 0.5605, 0.9375, 0.5605, 0.9063, 0.5605, 1.0, 0.5666, 0.9688, 0.5666, 0.9688, 0.5666, 1.0, 0.5666, 0.9687, 0.5613, 0.9688, 0.5658, 0.9375, 0.5658, 0.9375, 0.5613, 0.375, 0.5, 0.375, 0.5509, 0.3438, 0.5509, 0.3438, 0.5, 0.8125, 0.5666, 0.7812, 0.5666, 0.7812, 0.5666, 0.8125, 0.5666, 0.5, 0.5613, 0.5, 0.5658, 0.4688, 0.5658, 0.4688, 0.5613, 0.4062, 0.5, 0.4062, 0.5509, 0.375, 0.5509, 0.375, 0.5, 0.8438, 0.5666, 0.8125, 0.5666, 0.8125, 0.5666, 0.8438, 0.5666, 0.03125, 0.5666, 0.0, 0.5666, 0.0, 0.5666, 0.03125, 0.5666, 0.5312, 0.5613, 0.5312, 0.5658, 0.5, 0.5658, 0.5, 0.5613, 0.4375, 0.5, 0.4375, 0.5509, 0.4062, 0.5509, 0.4062, 0.5, 0.875, 0.5666, 0.8438, 0.5666, 0.8438, 0.5666, 0.875, 0.5666, 0.0625, 0.5666, 0.03125, 0.5666, 0.03125, 0.5666, 0.0625, 0.5666, 0.5625, 0.5613, 0.5625, 0.5658, 0.5312, 0.5658, 0.5312, 0.5613, 0.4688, 0.5, 0.4688, 0.5509, 0.4375, 0.5509, 0.4375, 0.5, 0.9063, 0.5666, 0.875, 0.5666, 0.875, 0.5666, 0.9063, 0.5666, 0.09375, 0.5666, 0.0625, 0.5666, 0.0625, 0.5666, 0.09375, 0.5666, 0.5937, 0.5613, 0.5937, 0.5658, 0.5625, 0.5658, 0.5625, 0.5613, 0.5, 0.5, 0.5, 0.5509, 0.4688, 0.5509, 0.4688, 0.5, 0.9375, 0.5666, 0.9063, 0.5666, 0.9063, 0.5666, 0.9375, 0.5666, 0.125, 0.5666, 0.09375, 0.5666, 0.09375, 0.5666, 0.125, 0.5666, 0.625, 0.5613, 0.625, 0.5658, 0.5937, 0.5658, 0.5937, 0.5613, 0.5312, 0.5, 0.5312, 0.5509, 0.5, 0.5509, 0.5, 0.5, 0.9375, 0.5605, 0.9688, 0.5605, 0.9688, 0.5605, 0.9375, 0.5605, 0.1562, 0.5666, 0.125, 0.5666, 0.125, 0.5666, 0.1562, 0.5666, 0.6562, 0.5613, 0.6562, 0.5658, 0.625, 0.5658, 0.625, 0.5613, 0.5625, 0.5, 0.5625, 0.5509, 0.5312, 0.5509, 0.5312, 0.5, 0.1875, 0.5666, 0.1562, 0.5666, 0.1562, 0.5666, 0.1875, 0.5666, 0.6875, 0.5613, 0.6875, 0.5658, 0.6562, 0.5658, 0.6562, 0.5613, 0.5938, 0.5, 0.5937, 0.5509, 0.5625, 0.5509, 0.5625, 0.5, 0.2188, 0.5666, 0.1875, 0.5666, 0.1875, 0.5666, 0.2188, 0.5666, 0.7188, 0.5613, 0.7188, 0.5658, 0.6875, 0.5658, 0.6875, 0.5613, 0.625, 0.5, 0.625, 0.5509, 0.5937, 0.5509, 0.5938, 0.5, 0.03125, 0.5517, 0.0, 0.5517, 0.0, 0.5509, 0.03125, 0.5509, 0.0625, 0.5517, 0.03125, 0.5517, 0.03125, 0.5509, 0.0625, 0.5509, 0.09375, 0.5517, 0.0625, 0.5517, 0.0625, 0.5509, 0.09375, 0.5509, 0.125, 0.5517, 0.09375, 0.5517, 0.09375, 0.5509, 0.125, 0.5509, 0.1562, 0.5517, 0.125, 0.5517, 0.125, 0.5509, 0.1562, 0.5509, 0.1875, 0.5517, 0.1562, 0.5517, 0.1562, 0.5509, 0.1875, 0.5509, 0.2188, 0.5517, 0.1875, 0.5517, 0.1875, 0.5509, 0.2188, 0.5509, 0.25, 0.5517, 0.2188, 0.5517, 0.2188, 0.5509, 0.25, 0.5509, 0.2812, 0.5517, 0.25, 0.5517, 0.25, 0.5509, 0.2812, 0.5509, 0.3125, 0.5517, 0.2812, 0.5517, 0.2812, 0.5509, 0.3125, 0.5509, 0.3438, 0.5517, 0.3125, 0.5517, 0.3125, 0.5509, 0.3438, 0.5509, 0.375, 0.5517, 0.3438, 0.5517, 0.3438, 0.5509, 0.375, 0.5509, 0.4062, 0.5517, 0.375, 0.5517, 0.375, 0.5509, 0.4062, 0.5509, 0.4375, 0.5517, 0.4062, 0.5517, 0.4062, 0.5509, 0.4375, 0.5509, 0.4688, 0.5517, 0.4375, 0.5517, 0.4375, 0.5509, 0.4688, 0.5509, 0.5, 0.5517, 0.4688, 0.5517, 0.4688, 0.5509, 0.5, 0.5509, 0.5312, 0.5517, 0.5, 0.5517, 0.5, 0.5509, 0.5312, 0.5509, 0.5625, 0.5517, 0.5312, 0.5517, 0.5312, 0.5509, 0.5625, 0.5509, 0.5937, 0.5517, 0.5625, 0.5517, 0.5625, 0.5509, 0.5937, 0.5509, 0.625, 0.5517, 0.5937, 0.5517, 0.5937, 0.5509, 0.625, 0.5509, 0.6562, 0.5517, 0.625, 0.5517, 0.625, 0.5509, 0.6562, 0.5509, 0.6875, 0.5517, 0.6562, 0.5517, 0.6562, 0.5509, 0.6875, 0.5509, 0.7188, 0.5517, 0.6875, 0.5517, 0.6875, 0.5509, 0.7188, 0.5509, 0.75, 0.5517, 0.7188, 0.5517, 0.7188, 0.5509, 0.75, 0.5509, 0.7812, 0.5517, 0.75, 0.5517, 0.75, 0.5509, 0.7812, 0.5509, 0.8125, 0.5517, 0.7812, 0.5517, 0.7812, 0.5509, 0.8125, 0.5509, 0.8438, 0.5517, 0.8125, 0.5517, 0.8125, 0.5509, 0.8438, 0.5509, 0.875, 0.5517, 0.8438, 0.5517, 0.8438, 0.5509, 0.875, 0.5509, 0.9063, 0.5517, 0.875, 0.5517, 0.875, 0.5509, 0.9063, 0.5509, 0.9375, 0.5517, 0.9063, 0.5517, 0.9063, 0.5509, 0.9375, 0.5509, 0.9687, 0.5517, 0.9375, 0.5517, 0.9375, 0.5509, 0.9688, 0.5509, 1.0, 0.5517, 0.9688, 0.5517, 0.9687, 0.5509, 1.0, 0.5509, 0.03125, 0.5613, 0.0, 0.5613, 0.0, 0.5605, 0.03125, 0.5605, 0.0625, 0.5613, 0.03125, 0.5613, 0.03125, 0.5605, 0.0625, 0.5605, 0.09375, 0.5613, 0.0625, 0.5613, 0.0625, 0.5605, 0.09375, 0.5605, 0.125, 0.5613, 0.09375, 0.5613, 0.09375, 0.5605, 0.125, 0.5605, 0.1562, 0.5613, 0.125, 0.5613, 0.125, 0.5605, 0.1562, 0.5605, 0.1875, 0.5613, 0.1562, 0.5613, 0.1562, 0.5605, 0.1875, 0.5605, 0.2188, 0.5613, 0.1875, 0.5613, 0.1875, 0.5605, 0.2188, 0.5605, 0.25, 0.5613, 0.2188, 0.5613, 0.2188, 0.5605, 0.25, 0.5605, 0.2812, 0.5613, 0.25, 0.5613, 0.25, 0.5605, 0.2812, 0.5605, 0.3125, 0.5613, 0.2812, 0.5613, 0.2812, 0.5605, 0.3125, 0.5605, 0.3438, 0.5613, 0.3125, 0.5613, 0.3125, 0.5605, 0.3438, 0.5605, 0.375, 0.5613, 0.3438, 0.5613, 0.3438, 0.5605, 0.375, 0.5605, 0.4062, 0.5613, 0.375, 0.5613, 0.375, 0.5605, 0.4062, 0.5605, 0.4375, 0.5613, 0.4062, 0.5613, 0.4062, 0.5605, 0.4375, 0.5605, 0.4688, 0.5613, 0.4375, 0.5613, 0.4375, 0.5605, 0.4688, 0.5605, 0.5, 0.5613, 0.4688, 0.5613, 0.4688, 0.5605, 0.5, 0.5605, 0.5312, 0.5613, 0.5, 0.5613, 0.5, 0.5605, 0.5312, 0.5605, 0.5625, 0.5613, 0.5312, 0.5613, 0.5312, 0.5605, 0.5625, 0.5605, 0.5937, 0.5613, 0.5625, 0.5613, 0.5625, 0.5605, 0.5937, 0.5605, 0.625, 0.5613, 0.5937, 0.5613, 0.5937, 0.5605, 0.625, 0.5605, 0.6562, 0.5613, 0.625, 0.5613, 0.625, 0.5605, 0.6562, 0.5605, 0.6875, 0.5613, 0.6562, 0.5613, 0.6562, 0.5605, 0.6875, 0.5605, 0.7188, 0.5613, 0.6875, 0.5613, 0.6875, 0.5605, 0.7188, 0.5605, 0.75, 0.5613, 0.7188, 0.5613, 0.7188, 0.5605, 0.75, 0.5605, 0.7812, 0.5613, 0.75, 0.5613, 0.75, 0.5605, 0.7812, 0.5605, 0.8125, 0.5613, 0.7812, 0.5613, 0.7812, 0.5605, 0.8125, 0.5605, 0.8438, 0.5613, 0.8125, 0.5613, 0.8125, 0.5605, 0.8438, 0.5605, 0.875, 0.5613, 0.8438, 0.5613, 0.8438, 0.5605, 0.875, 0.5605, 0.9063, 0.5613, 0.875, 0.5613, 0.875, 0.5605, 0.9063, 0.5605, 0.9375, 0.5613, 0.9063, 0.5613, 0.9063, 0.5605, 0.9375, 0.5605, 0.9687, 0.5613, 0.9375, 0.5613, 0.9375, 0.5605, 0.9688, 0.5605, 1.0, 0.5613, 0.9688, 0.5613, 0.9687, 0.5605, 1.0, 0.5605, 0.03125, 0.5666, 0.0, 0.5666, 0.0, 0.5658, 0.03125, 0.5658, 0.0625, 0.5666, 0.03125, 0.5666, 0.03125, 0.5658, 0.0625, 0.5658, 0.09375, 0.5666, 0.0625, 0.5666, 0.0625, 0.5658, 0.09375, 0.5658, 0.125, 0.5666, 0.09375, 0.5666, 0.09375, 0.5658, 0.125, 0.5658, 0.1562, 0.5666, 0.125, 0.5666, 0.125, 0.5658, 0.1562, 0.5658, 0.1875, 0.5666, 0.1562, 0.5666, 0.1562, 0.5658, 0.1875, 0.5658, 0.2188, 0.5666, 0.1875, 0.5666, 0.1875, 0.5658, 0.2188, 0.5658, 0.25, 0.5666, 0.2188, 0.5666, 0.2188, 0.5658, 0.25, 0.5658, 0.2812, 0.5666, 0.25, 0.5666, 0.25, 0.5658, 0.2812, 0.5658, 0.3125, 0.5666, 0.2812, 0.5666, 0.2812, 0.5658, 0.3125, 0.5658, 0.3438, 0.5666, 0.3125, 0.5666, 0.3125, 0.5658, 0.3438, 0.5658, 0.375, 0.5666, 0.3438, 0.5666, 0.3438, 0.5658, 0.375, 0.5658, 0.4062, 0.5666, 0.375, 0.5666, 0.375, 0.5658, 0.4062, 0.5658, 0.4375, 0.5666, 0.4062, 0.5666, 0.4062, 0.5658, 0.4375, 0.5658, 0.4688, 0.5666, 0.4375, 0.5666, 0.4375, 0.5658, 0.4688, 0.5658, 0.5, 0.5666, 0.4688, 0.5666, 0.4688, 0.5658, 0.5, 0.5658, 0.5312, 0.5666, 0.5, 0.5666, 0.5, 0.5658, 0.5312, 0.5658, 0.5625, 0.5666, 0.5312, 0.5666, 0.5312, 0.5658, 0.5625, 0.5658, 0.5937, 0.5666, 0.5625, 0.5666, 0.5625, 0.5658, 0.5937, 0.5658, 0.625, 0.5666, 0.5937, 0.5666, 0.5937, 0.5658, 0.625, 0.5658, 0.6562, 0.5666, 0.625, 0.5666, 0.625, 0.5658, 0.6562, 0.5658, 0.6875, 0.5666, 0.6562, 0.5666, 0.6562, 0.5658, 0.6875, 0.5658, 0.7188, 0.5666, 0.6875, 0.5666, 0.6875, 0.5658, 0.7188, 0.5658, 0.75, 0.5666, 0.7188, 0.5666, 0.7188, 0.5658, 0.75, 0.5658, 0.7812, 0.5666, 0.75, 0.5666, 0.75, 0.5658, 0.7812, 0.5658, 0.8125, 0.5666, 0.7812, 0.5666, 0.7812, 0.5658, 0.8125, 0.5658, 0.8438, 0.5666, 0.8125, 0.5666, 0.8125, 0.5658, 0.8438, 0.5658, 0.875, 0.5666, 0.8438, 0.5666, 0.8438, 0.5658, 0.875, 0.5658, 0.9063, 0.5666, 0.875, 0.5666, 0.875, 0.5658, 0.9063, 0.5658, 0.9375, 0.5666, 0.9063, 0.5666, 0.9063, 0.5658, 0.9375, 0.5658, 0.9688, 0.5666, 0.9375, 0.5666, 0.9375, 0.5658, 0.9688, 0.5658, 1.0, 0.5666, 0.9688, 0.5666, 0.9687, 0.5658, 1.0, 0.5658, 0.9688, 0.5517, 0.9375, 0.5517, 0.9375, 0.5517, 0.9687, 0.5517])
me_cylinder.materials.append(mat_material_002)
me_cylinder.materials.append(mat_material_001)
me_cylinder.use_remesh_fix_poles = True
me_cylinder.use_remesh_preserve_attributes = False
me_cylinder.update()
me_cube_001 = bpy.data.meshes.new('Cube.001')
me_cube_001.from_pydata([(0.1648, -2.862, 5.089), (0.1648, -2.862, 5.705), (0.1648, 2.862, 5.089), (0.1648, 2.862, 5.705), (0.3295, -2.862, 5.089), (0.3295, -2.862, 5.705), (0.3295, 2.862, 5.089), (0.3295, 2.862, 5.705)], [], [(0, 1, 3, 2), (2, 3, 7, 6), (6, 7, 5, 4), (4, 5, 1, 0), (2, 6, 4, 0), (7, 3, 1, 5)])
_uv = me_cube_001.uv_layers.new(name='UVMap')
_uv.uv.foreach_set('vector', [0.375, 0.0, 0.625, 0.0, 0.625, 0.25, 0.375, 0.25, 0.375, 0.25, 0.625, 0.25, 0.625, 0.5, 0.375, 0.5, 0.375, 0.5, 0.625, 0.5, 0.625, 0.75, 0.375, 0.75, 0.375, 0.75, 0.625, 0.75, 0.625, 1.0, 0.375, 1.0, 0.125, 0.5, 0.375, 0.5, 0.375, 0.75, 0.125, 0.75, 0.625, 0.5, 0.875, 0.5, 0.875, 0.75, 0.625, 0.75])
me_cube_001.materials.append(mat_material_002)
me_cube_001.use_remesh_fix_poles = True
me_cube_001.use_remesh_preserve_attributes = False
me_cube_001.update()
me_cube_002 = bpy.data.meshes.new('Cube.002')
me_cube_002.from_pydata([(-0.006206, -3.241, 7.263), (-0.006206, 3.241, 7.279), (-0.006206, 2.778, 7.187), (-0.006206, 2.315, 7.123), (-0.006206, 1.852, 7.073), (-0.006206, 1.389, 7.048), (-0.006206, 0.926, 7.046), (-0.006206, 0.463, 7.046), (-0.006206, -1.401e-07, 7.046), (-0.006206, -0.463, 7.046), (-0.006206, -0.926, 7.046), (-0.006206, -1.389, 7.049), (-0.006206, -1.852, 7.075), (-0.006206, -2.315, 7.126), (-0.006206, -2.778, 7.192), (-0.485, -2.778, 6.524), (-0.485, -3.241, 6.509), (0.4726, 3.241, 6.503), (-0.485, 3.241, 6.505), (0.4726, 2.778, 6.519), (0.4726, -3.241, 6.509), (-0.485, 2.778, 6.52), (-0.485, 2.315, 6.555), (-0.485, 1.852, 6.584), (-0.485, 1.389, 6.594), (-0.485, 0.926, 6.594), (-0.485, 0.463, 6.594), (-0.485, -1.401e-07, 6.594), (-0.485, -0.463, 6.594), (-0.485, -0.926, 6.594), (-0.485, -1.389, 6.594), (-0.485, -1.852, 6.585), (-0.485, -2.315, 6.557), (0.4726, -2.778, 6.524), (0.4726, -2.315, 6.557), (0.4726, -1.852, 6.585), (0.4726, -1.389, 6.594), (0.4726, -0.926, 6.594), (0.4726, -0.463, 6.594), (0.4726, 1.427e-07, 6.594), (0.4726, 0.463, 6.594), (0.4726, 0.926, 6.594), (0.4726, 1.389, 6.594), (0.4726, 1.852, 6.584), (0.4726, 2.315, 6.553), (0.007966, 3.241, 7.229), (0.007966, -3.241, 7.245), (0.007966, 2.778, 7.165), (0.007966, 2.315, 7.105), (0.007966, 1.852, 7.059), (0.007966, 1.389, 7.035), (0.007966, 0.926, 7.033), (0.007966, 0.463, 7.033), (0.007966, -1.317e-07, 7.033), (0.007966, -0.463, 7.033), (0.007966, -0.926, 7.033), (0.007966, -1.389, 7.035), (0.007966, -1.852, 7.061), (0.007966, -2.315, 7.109), (0.007966, -2.778, 7.171), (0.4717, 3.241, 6.504), (0.4717, -3.241, 6.511), (-0.4841, -3.241, 6.511), (-0.4841, 3.241, 6.507), (0.4717, 2.778, 6.52), (0.4717, 2.315, 6.555), (0.4717, 1.852, 6.585), (0.4717, 1.389, 6.595), (0.4717, 0.926, 6.595), (0.4717, 0.463, 6.595), (0.4717, 1.421e-07, 6.595), (0.4717, -0.463, 6.595), (0.4717, -0.926, 6.595), (0.4717, -1.389, 6.595), (0.4717, -1.852, 6.586), (0.4717, -2.315, 6.558), (0.4717, -2.778, 6.526), (-0.4841, -2.778, 6.526), (-0.4841, -2.315, 6.558), (-0.4841, -1.852, 6.586), (-0.4841, -1.389, 6.595), (-0.4841, -0.926, 6.595), (-0.4841, -0.463, 6.595), (-0.4841, -1.401e-07, 6.595), (-0.4841, 0.463, 6.595), (-0.4841, 0.926, 6.595), (-0.4841, 1.389, 6.595), (-0.4841, 1.852, 6.585), (-0.4841, 2.315, 6.556), (-0.4841, 2.778, 6.522), (0.4726, 3.238, 6.503), (-0.485, 3.238, 6.505), (-0.006206, 3.238, 7.276), (0.007966, 3.238, 7.229), (0.4717, 3.238, 6.504), (-0.4841, 3.238, 6.507), (-0.485, -3.241, 6.509), (-0.006206, -3.241, 7.263), (0.4726, -3.241, 6.509), (0.007966, -3.241, 7.245), (0.4717, -3.241, 6.511), (-0.4841, -3.241, 6.511), (-0.01994, -3.241, 7.245), (0.0213, 3.241, 7.212), (0.0213, -3.241, 7.228), (-0.01994, 3.241, 7.242), (0.0213, 2.778, 7.146), (0.0213, 2.315, 7.089), (0.0213, 1.852, 7.045), (0.0213, 1.389, 7.022), (0.0213, 0.926, 7.02), (0.0213, 0.463, 7.02), (0.0213, -1.238e-07, 7.02), (0.0213, -0.463, 7.02), (0.0213, -0.926, 7.02), (0.0213, -1.389, 7.023), (0.0213, -1.852, 7.047), (0.0213, -2.315, 7.092), (0.0213, -2.778, 7.152), (-0.01994, -2.778, 7.172), (-0.01994, -2.315, 7.109), (-0.01994, -1.852, 7.061), (-0.01994, -1.389, 7.036), (-0.01994, -0.926, 7.033), (-0.01994, -0.463, 7.033), (-0.01994, -1.401e-07, 7.033), (-0.01994, 0.463, 7.033), (-0.01994, 0.926, 7.033), (-0.01994, 1.389, 7.035), (-0.01994, 1.852, 7.059), (-0.01994, 2.315, 7.106), (-0.01994, 2.778, 7.166), (0.0213, 3.238, 7.211), (-0.01994, 3.238, 7.24), (0.0213, -3.241, 7.228), (-0.01994, -3.241, 7.245), (0.4708, 3.241, 6.506), (0.4708, -3.241, 6.513), (-0.4831, 3.241, 6.508), (0.4708, 2.778, 6.521), (0.4708, 2.315, 6.556), (0.4708, 1.852, 6.586), (0.4708, 1.389, 6.596), (0.4708, 0.926, 6.596), (0.4708, 0.463, 6.596), (0.4708, 1.416e-07, 6.596), (0.4708, -0.463, 6.596), (0.4708, -0.926, 6.596), (0.4708, -1.389, 6.596), (0.4708, -1.852, 6.587), (0.4708, -2.315, 6.559), (0.4708, -2.778, 6.527), (-0.4831, -2.778, 6.527), (-0.4831, -2.315, 6.559), (-0.4831, -1.852, 6.587), (-0.4831, -1.389, 6.596), (-0.4831, -0.926, 6.596), (-0.4831, -0.463, 6.596), (-0.4831, -1.401e-07, 6.596), (-0.4831, 0.463, 6.596), (-0.4831, 0.926, 6.596), (-0.4831, 1.389, 6.596), (-0.4831, 1.852, 6.586), (-0.4831, 2.315, 6.557), (-0.4831, 2.778, 6.523), (0.4708, 3.238, 6.506), (-0.4831, 3.238, 6.508), (0.4708, -3.241, 6.513), (-0.4831, -3.241, 6.513), (-0.4831, -3.241, 6.513)], [], [(133, 92, 1, 105), (99, 97, 0, 46), (103, 105, 1, 45), (62, 16, 20, 61), (93, 92, 2, 47), (47, 2, 3, 48), (48, 3, 4, 49), (49, 4, 5, 50), (50, 5, 6, 51), (51, 6, 7, 52), (52, 7, 8, 53), (53, 8, 9, 54), (54, 9, 10, 55), (55, 10, 11, 56), (56, 11, 12, 57), (57, 12, 13, 58), (58, 13, 14, 59), (135, 97, 14, 119), (119, 14, 13, 120), (120, 13, 12, 121), (121, 12, 11, 122), (122, 11, 10, 123), (123, 10, 9, 124), (124, 9, 8, 125), (125, 8, 7, 126), (126, 7, 6, 127), (127, 6, 5, 128), (128, 5, 4, 129), (129, 4, 3, 130), (130, 3, 2, 131), (90, 91, 18, 17), (117, 58, 59, 118), (116, 57, 58, 117), (115, 56, 57, 116), (114, 55, 56, 115), (113, 54, 55, 114), (112, 53, 54, 113), (111, 52, 53, 112), (110, 51, 52, 111), (109, 50, 51, 110), (108, 49, 50, 109), (107, 48, 49, 108), (106, 47, 48, 107), (132, 93, 47, 106), (134, 99, 46, 104), (98, 100, 61, 20), (90, 94, 64, 19), (19, 64, 65, 44), (44, 65, 66, 43), (43, 66, 67, 42), (42, 67, 68, 41), (41, 68, 69, 40), (40, 69, 70, 39), (39, 70, 71, 38), (38, 71, 72, 37), (37, 72, 73, 36), (36, 73, 74, 35), (35, 74, 75, 34), (34, 75, 76, 33), (22, 88, 89, 21), (23, 87, 88, 22), (24, 86, 87, 23), (25, 85, 86, 24), (26, 84, 85, 25), (27, 83, 84, 26), (28, 82, 83, 27), (29, 81, 82, 28), (30, 80, 81, 29), (31, 79, 80, 30), (32, 78, 79, 31), (15, 77, 78, 32), (96, 101, 77, 15), (169, 62, 61, 137), (17, 18, 63, 60), (91, 95, 63, 18), (21, 89, 95, 91), (17, 60, 94, 90), (103, 45, 93, 132), (96, 98, 20, 16), (45, 1, 92, 93), (131, 2, 92, 133), (15, 32, 31, 30, 29, 28, 27, 26, 25, 24, 23, 22, 21, 91, 90, 19, 44, 43, 42, 41, 40, 39, 38, 37, 36, 35, 34, 33, 98, 96), (16, 62, 101, 96), (33, 76, 100, 98), (118, 59, 99, 134), (102, 0, 97, 135), (59, 14, 97, 99), (169, 102, 135, 168), (151, 118, 134, 167), (164, 131, 133, 166), (136, 103, 132, 165), (0, 102, 104, 46), (167, 134, 104, 137), (165, 132, 106, 139), (139, 106, 107, 140), (140, 107, 108, 141), (141, 108, 109, 142), (142, 109, 110, 143), (143, 110, 111, 144), (144, 111, 112, 145), (145, 112, 113, 146), (146, 113, 114, 147), (147, 114, 115, 148), (148, 115, 116, 149), (149, 116, 117, 150), (150, 117, 118, 151), (163, 130, 131, 164), (162, 129, 130, 163), (161, 128, 129, 162), (160, 127, 128, 161), (159, 126, 127, 160), (158, 125, 126, 159), (157, 124, 125, 158), (156, 123, 124, 157), (155, 122, 123, 156), (154, 121, 122, 155), (153, 120, 121, 154), (152, 119, 120, 153), (168, 135, 119, 152), (136, 138, 105, 103), (166, 133, 105, 138), (95, 166, 138, 63), (60, 63, 138, 136), (101, 168, 152, 77), (77, 152, 153, 78), (78, 153, 154, 79), (79, 154, 155, 80), (80, 155, 156, 81), (81, 156, 157, 82), (82, 157, 158, 83), (83, 158, 159, 84), (84, 159, 160, 85), (85, 160, 161, 86), (86, 161, 162, 87), (87, 162, 163, 88), (88, 163, 164, 89), (75, 150, 151, 76), (74, 149, 150, 75), (73, 148, 149, 74), (72, 147, 148, 73), (71, 146, 147, 72), (70, 145, 146, 71), (69, 144, 145, 70), (68, 143, 144, 69), (67, 142, 143, 68), (66, 141, 142, 67), (65, 140, 141, 66), (64, 139, 140, 65), (94, 165, 139, 64), (100, 167, 137, 61), (60, 136, 165, 94), (89, 164, 166, 95), (76, 151, 167, 100), (62, 169, 168, 101), (102, 169, 137, 104)])
_uv = me_cube_002.uv_layers.new(name='UVMap')
_uv.uv.foreach_set('vector', [0.6178, 0.2499, 0.625, 0.2499, 0.625, 0.25, 0.6178, 0.25, 0.6176, 0.75, 0.625, 0.75, 0.625, 0.75, 0.6176, 0.75, 0.6106, 0.5, 0.6178, 0.4928, 0.625, 0.5, 0.6176, 0.5, 0.3755, 0.0, 0.375, 0.0, 0.375, 0.75, 0.3755, 0.7485, 0.6176, 0.5001, 0.625, 0.5001, 0.625, 0.5179, 0.6176, 0.5179, 0.6176, 0.5179, 0.625, 0.5179, 0.625, 0.5357, 0.6176, 0.5357, 0.6176, 0.5357, 0.625, 0.5357, 0.625, 0.5536, 0.6176, 0.5536, 0.6176, 0.5536, 0.625, 0.5536, 0.625, 0.5714, 0.6176, 0.5714, 0.6176, 0.5714, 0.625, 0.5714, 0.625, 0.5893, 0.6176, 0.5893, 0.6176, 0.5893, 0.625, 0.5893, 0.625, 0.6071, 0.6176, 0.6071, 0.6176, 0.6071, 0.625, 0.6071, 0.625, 0.625, 0.6176, 0.625, 0.6176, 0.625, 0.625, 0.625, 0.625, 0.6429, 0.6176, 0.6429, 0.6176, 0.6429, 0.625, 0.6429, 0.625, 0.6607, 0.6176, 0.6607, 0.6176, 0.6607, 0.625, 0.6607, 0.625, 0.6786, 0.6176, 0.6786, 0.6176, 0.6786, 0.625, 0.6786, 0.625, 0.6964, 0.6176, 0.6964, 0.6176, 0.6964, 0.625, 0.6964, 0.625, 0.7143, 0.6176, 0.7143, 0.6176, 0.7143, 0.625, 0.7143, 0.625, 0.7321, 0.6176, 0.7321, 0.6178, 0.0, 0.625, 0.0, 0.625, 0.01786, 0.6178, 0.01786, 0.6178, 0.01786, 0.625, 0.01786, 0.625, 0.03571, 0.6178, 0.03571, 0.6178, 0.03571, 0.625, 0.03571, 0.625, 0.05357, 0.6178, 0.05357, 0.6178, 0.05357, 0.625, 0.05357, 0.625, 0.07143, 0.6178, 0.07143, 0.6178, 0.07143, 0.625, 0.07143, 0.625, 0.08929, 0.6178, 0.08929, 0.6178, 0.08929, 0.625, 0.08929, 0.625, 0.1071, 0.6178, 0.1071, 0.6178, 0.1071, 0.625, 0.1071, 0.625, 0.125, 0.6178, 0.125, 0.6178, 0.125, 0.625, 0.125, 0.625, 0.1429, 0.6178, 0.1429, 0.6178, 0.1429, 0.625, 0.1429, 0.625, 0.1607, 0.6178, 0.1607, 0.6178, 0.1607, 0.625, 0.1607, 0.625, 0.1786, 0.6178, 0.1786, 0.6178, 0.1786, 0.625, 0.1786, 0.625, 0.1964, 0.6178, 0.1964, 0.6178, 0.1964, 0.625, 0.1964, 0.625, 0.2143, 0.6178, 0.2143, 0.6178, 0.2143, 0.625, 0.2143, 0.625, 0.2321, 0.6178, 0.2321, 0.375, 0.5001, 0.375, 0.2499, 0.375, 0.25, 0.375, 0.5, 0.6106, 0.7143, 0.6176, 0.7143, 0.6176, 0.7321, 0.6106, 0.7321, 0.6106, 0.6964, 0.6176, 0.6964, 0.6176, 0.7143, 0.6106, 0.7143, 0.6106, 0.6786, 0.6176, 0.6786, 0.6176, 0.6964, 0.6106, 0.6964, 0.6106, 0.6607, 0.6176, 0.6607, 0.6176, 0.6786, 0.6106, 0.6786, 0.6106, 0.6429, 0.6176, 0.6429, 0.6176, 0.6607, 0.6106, 0.6607, 0.6106, 0.625, 0.6176, 0.625, 0.6176, 0.6429, 0.6106, 0.6429, 0.6106, 0.6071, 0.6176, 0.6071, 0.6176, 0.625, 0.6106, 0.625, 0.6106, 0.5893, 0.6176, 0.5893, 0.6176, 0.6071, 0.6106, 0.6071, 0.6106, 0.5714, 0.6176, 0.5714, 0.6176, 0.5893, 0.6106, 0.5893, 0.6106, 0.5536, 0.6176, 0.5536, 0.6176, 0.5714, 0.6106, 0.5714, 0.6106, 0.5357, 0.6176, 0.5357, 0.6176, 0.5536, 0.6106, 0.5536, 0.6106, 0.5179, 0.6176, 0.5179, 0.6176, 0.5357, 0.6106, 0.5357, 0.6106, 0.5001, 0.6176, 0.5001, 0.6176, 0.5179, 0.6106, 0.5179, 0.6106, 0.75, 0.6176, 0.75, 0.6176, 0.75, 0.6183, 0.75, 0.375, 0.75, 0.3755, 0.75, 0.3755, 0.75, 0.375, 0.75, 0.375, 0.5001, 0.3755, 0.5001, 0.3755, 0.5179, 0.375, 0.5179, 0.375, 0.5179, 0.3755, 0.5179, 0.3755, 0.5357, 0.375, 0.5357, 0.375, 0.5357, 0.3755, 0.5357, 0.3755, 0.5536, 0.375, 0.5536, 0.375, 0.5536, 0.3755, 0.5536, 0.3755, 0.5714, 0.375, 0.5714, 0.375, 0.5714, 0.3755, 0.5714, 0.3755, 0.5893, 0.375, 0.5893, 0.375, 0.5893, 0.3755, 0.5893, 0.3755, 0.6071, 0.375, 0.6071, 0.375, 0.6071, 0.3755, 0.6071, 0.3755, 0.625, 0.375, 0.625, 0.375, 0.625, 0.3755, 0.625, 0.3755, 0.6429, 0.375, 0.6429, 0.375, 0.6429, 0.3755, 0.6429, 0.3755, 0.6607, 0.375, 0.6607, 0.375, 0.6607, 0.3755, 0.6607, 0.3755, 0.6786, 0.375, 0.6786, 0.375, 0.6786, 0.3755, 0.6786, 0.3755, 0.6964, 0.375, 0.6964, 0.375, 0.6964, 0.3755, 0.6964, 0.3755, 0.7143, 0.375, 0.7143, 0.375, 0.7143, 0.3755, 0.7143, 0.3755, 0.7321, 0.375, 0.7321, 0.375, 0.2143, 0.3755, 0.2143, 0.3755, 0.2321, 0.375, 0.2321, 0.375, 0.1964, 0.3755, 0.1964, 0.3755, 0.2143, 0.375, 0.2143, 0.375, 0.1786, 0.3755, 0.1786, 0.3755, 0.1964, 0.375, 0.1964, 0.375, 0.1607, 0.3755, 0.1607, 0.3755, 0.1786, 0.375, 0.1786, 0.375, 0.1429, 0.3755, 0.1429, 0.3755, 0.1607, 0.375, 0.1607, 0.375, 0.125, 0.3755, 0.125, 0.3755, 0.1429, 0.375, 0.1429, 0.375, 0.1071, 0.3755, 0.1071, 0.3755, 0.125, 0.375, 0.125, 0.375, 0.08929, 0.3755, 0.08929, 0.3755, 0.1071, 0.375, 0.1071, 0.375, 0.07143, 0.3755, 0.07143, 0.3755, 0.08929, 0.375, 0.08929, 0.375, 0.05357, 0.3755, 0.05357, 0.3755, 0.07143, 0.375, 0.07143, 0.375, 0.03571, 0.3755, 0.03571, 0.3755, 0.05357, 0.375, 0.05357, 0.375, 0.01786, 0.3755, 0.01786, 0.3755, 0.03571, 0.375, 0.03571, 0.375, 3.008e-06, 0.3755, 0.0, 0.3755, 0.01786, 0.375, 0.01786, 0.376, 0.0, 0.3755, 0.0, 0.3755, 0.7485, 0.376, 0.7471, 0.375, 0.5, 0.375, 0.25, 0.3755, 0.2505, 0.3755, 0.5, 0.375, 0.2499, 0.3755, 0.2499, 0.3755, 0.25, 0.375, 0.25, 0.375, 0.2321, 0.3755, 0.2321, 0.3755, 0.2499, 0.375, 0.2499, 0.375, 0.5, 0.3755, 0.5, 0.3755, 0.5001, 0.375, 0.5001, 0.6106, 0.5, 0.6176, 0.5, 0.6176, 0.5001, 0.6106, 0.5001, 0.375, 3.008e-06, 0.375, 0.75, 0.375, 0.75, 0.375, 0.0, 0.6176, 0.5, 0.625, 0.5, 0.625, 0.5001, 0.6176, 0.5001, 0.6178, 0.2321, 0.625, 0.2321, 0.625, 0.2499, 0.6178, 0.2499, 0.375, 0.01786, 0.375, 0.03571, 0.375, 0.05357, 0.375, 0.07143, 0.375, 0.08929, 0.375, 0.1071, 0.375, 0.125, 0.375, 0.1429, 0.375, 0.1607, 0.375, 0.1786, 0.375, 0.1964, 0.375, 0.2143, 0.375, 0.2321, 0.375, 0.2499, 0.375, 0.5001, 0.375, 0.5179, 0.375, 0.5357, 0.375, 0.5536, 0.375, 0.5714, 0.375, 0.5893, 0.375, 0.6071, 0.375, 0.625, 0.375, 0.6429, 0.375, 0.6607, 0.375, 0.6786, 0.375, 0.6964, 0.375, 0.7143, 0.375, 0.7321, 0.375, 0.75, 0.375, 3.008e-06, 0.375, 0.0, 0.3755, 0.0, 0.3755, 0.0, 0.375, 3.008e-06, 0.375, 0.7321, 0.3755, 0.7321, 0.3755, 0.75, 0.375, 0.75, 0.6106, 0.7321, 0.6176, 0.7321, 0.6176, 0.75, 0.6106, 0.75, 0.6178, 0.0, 0.625, 0.0, 0.625, 0.0, 0.6178, 0.0, 0.6176, 0.7321, 0.625, 0.7321, 0.625, 0.75, 0.6176, 0.75, 0.376, 0.0, 0.6178, 0.0, 0.6178, 0.0, 0.376, 0.0, 0.376, 0.7321, 0.6106, 0.7321, 0.6106, 0.75, 0.376, 0.75, 0.376, 0.2321, 0.6178, 0.2321, 0.6178, 0.2499, 0.376, 0.2499, 0.376, 0.5, 0.6106, 0.5, 0.6106, 0.5001, 0.376, 0.5001, 0.625, 0.0, 0.6178, 0.0, 0.6106, 0.04308, 0.6176, 0.0222, 0.376, 0.75, 0.6106, 0.75, 0.6106, 0.75, 0.3673, 0.7499, 0.376, 0.5001, 0.6106, 0.5001, 0.6106, 0.5179, 0.376, 0.5179, 0.376, 0.5179, 0.6106, 0.5179, 0.6106, 0.5357, 0.376, 0.5357, 0.376, 0.5357, 0.6106, 0.5357, 0.6106, 0.5536, 0.376, 0.5536, 0.376, 0.5536, 0.6106, 0.5536, 0.6106, 0.5714, 0.376, 0.5714, 0.376, 0.5714, 0.6106, 0.5714, 0.6106, 0.5893, 0.376, 0.5893, 0.376, 0.5893, 0.6106, 0.5893, 0.6106, 0.6071, 0.376, 0.6071, 0.376, 0.6071, 0.6106, 0.6071, 0.6106, 0.625, 0.376, 0.625, 0.376, 0.625, 0.6106, 0.625, 0.6106, 0.6429, 0.376, 0.6429, 0.376, 0.6429, 0.6106, 0.6429, 0.6106, 0.6607, 0.376, 0.6607, 0.376, 0.6607, 0.6106, 0.6607, 0.6106, 0.6786, 0.376, 0.6786, 0.376, 0.6786, 0.6106, 0.6786, 0.6106, 0.6964, 0.376, 0.6964, 0.376, 0.6964, 0.6106, 0.6964, 0.6106, 0.7143, 0.376, 0.7143, 0.376, 0.7143, 0.6106, 0.7143, 0.6106, 0.7321, 0.376, 0.7321, 0.376, 0.2143, 0.6178, 0.2143, 0.6178, 0.2321, 0.376, 0.2321, 0.376, 0.1964, 0.6178, 0.1964, 0.6178, 0.2143, 0.376, 0.2143, 0.376, 0.1786, 0.6178, 0.1786, 0.6178, 0.1964, 0.376, 0.1964, 0.376, 0.1607, 0.6178, 0.1607, 0.6178, 0.1786, 0.376, 0.1786, 0.376, 0.1429, 0.6178, 0.1429, 0.6178, 0.1607, 0.376, 0.1607, 0.376, 0.125, 0.6178, 0.125, 0.6178, 0.1429, 0.376, 0.1429, 0.376, 0.1071, 0.6178, 0.1071, 0.6178, 0.125, 0.376, 0.125, 0.376, 0.08929, 0.6178, 0.08929, 0.6178, 0.1071, 0.376, 0.1071, 0.376, 0.07143, 0.6178, 0.07143, 0.6178, 0.08929, 0.376, 0.08929, 0.376, 0.05357, 0.6178, 0.05357, 0.6178, 0.07143, 0.376, 0.07143, 0.376, 0.03571, 0.6178, 0.03571, 0.6178, 0.05357, 0.376, 0.05357, 0.376, 0.01786, 0.6178, 0.01786, 0.6178, 0.03571, 0.376, 0.03571, 0.376, 0.0, 0.6178, 0.0, 0.6178, 0.01786, 0.376, 0.01786, 0.376, 0.5, 0.376, 0.251, 0.6178, 0.4928, 0.6106, 0.5, 0.376, 0.2499, 0.6178, 0.2499, 0.6178, 0.25, 0.3759, 0.25, 0.3755, 0.2499, 0.376, 0.2499, 0.3759, 0.25, 0.3755, 0.25, 0.3755, 0.5, 0.3755, 0.2505, 0.376, 0.251, 0.376, 0.5, 0.3755, 0.0, 0.376, 0.0, 0.376, 0.01786, 0.3755, 0.01786, 0.3755, 0.01786, 0.376, 0.01786, 0.376, 0.03571, 0.3755, 0.03571, 0.3755, 0.03571, 0.376, 0.03571, 0.376, 0.05357, 0.3755, 0.05357, 0.3755, 0.05357, 0.376, 0.05357, 0.376, 0.07143, 0.3755, 0.07143, 0.3755, 0.07143, 0.376, 0.07143, 0.376, 0.08929, 0.3755, 0.08929, 0.3755, 0.08929, 0.376, 0.08929, 0.376, 0.1071, 0.3755, 0.1071, 0.3755, 0.1071, 0.376, 0.1071, 0.376, 0.125, 0.3755, 0.125, 0.3755, 0.125, 0.376, 0.125, 0.376, 0.1429, 0.3755, 0.1429, 0.3755, 0.1429, 0.376, 0.1429, 0.376, 0.1607, 0.3755, 0.1607, 0.3755, 0.1607, 0.376, 0.1607, 0.376, 0.1786, 0.3755, 0.1786, 0.3755, 0.1786, 0.376, 0.1786, 0.376, 0.1964, 0.3755, 0.1964, 0.3755, 0.1964, 0.376, 0.1964, 0.376, 0.2143, 0.3755, 0.2143, 0.3755, 0.2143, 0.376, 0.2143, 0.376, 0.2321, 0.3755, 0.2321, 0.3755, 0.7143, 0.376, 0.7143, 0.376, 0.7321, 0.3755, 0.7321, 0.3755, 0.6964, 0.376, 0.6964, 0.376, 0.7143, 0.3755, 0.7143, 0.3755, 0.6786, 0.376, 0.6786, 0.376, 0.6964, 0.3755, 0.6964, 0.3755, 0.6607, 0.376, 0.6607, 0.376, 0.6786, 0.3755, 0.6786, 0.3755, 0.6429, 0.376, 0.6429, 0.376, 0.6607, 0.3755, 0.6607, 0.3755, 0.625, 0.376, 0.625, 0.376, 0.6429, 0.3755, 0.6429, 0.3755, 0.6071, 0.376, 0.6071, 0.376, 0.625, 0.3755, 0.625, 0.3755, 0.5893, 0.376, 0.5893, 0.376, 0.6071, 0.3755, 0.6071, 0.3755, 0.5714, 0.376, 0.5714, 0.376, 0.5893, 0.3755, 0.5893, 0.3755, 0.5536, 0.376, 0.5536, 0.376, 0.5714, 0.3755, 0.5714, 0.3755, 0.5357, 0.376, 0.5357, 0.376, 0.5536, 0.3755, 0.5536, 0.3755, 0.5179, 0.376, 0.5179, 0.376, 0.5357, 0.3755, 0.5357, 0.3755, 0.5001, 0.376, 0.5001, 0.376, 0.5179, 0.3755, 0.5179, 0.3755, 0.75, 0.376, 0.75, 0.3673, 0.7499, 0.3755, 0.75, 0.3755, 0.5, 0.376, 0.5, 0.376, 0.5001, 0.3755, 0.5001, 0.3755, 0.2321, 0.376, 0.2321, 0.376, 0.2499, 0.3755, 0.2499, 0.3755, 0.7321, 0.376, 0.7321, 0.376, 0.75, 0.3755, 0.75, 0.3755, 0.0, 0.376, 0.0, 0.376, 0.0, 0.3755, 0.0, 0.6178, 0.0, 0.376, 0.0, 0.376, 0.7471, 0.6106, 0.04308])
me_cube_002.materials.append(mat_material_001)
me_cube_002.use_remesh_fix_poles = True
me_cube_002.use_remesh_preserve_attributes = False
me_cube_002.update()
me_cube_003 = bpy.data.meshes.new('Cube.003')
me_cube_003.from_pydata([(0.2428, -0.5126, 5.208), (0.2428, -0.5126, 6.636), (0.2428, 0.5358, 5.208), (0.2428, 0.5358, 6.636), (0.4061, -0.5126, 5.208), (0.4061, -0.5126, 6.636), (0.4061, 0.5358, 5.208), (0.4061, 0.5358, 6.636)], [], [(0, 1, 3, 2), (2, 3, 7, 6), (6, 7, 5, 4), (4, 5, 1, 0), (2, 6, 4, 0), (7, 3, 1, 5)])
_uv = me_cube_003.uv_layers.new(name='UVMap')
_uv.uv.foreach_set('vector', [0.375, 0.0, 0.625, 0.0, 0.625, 0.25, 0.375, 0.25, 0.375, 0.25, 0.625, 0.25, 0.625, 0.5, 0.375, 0.5, 0.375, 0.5, 0.625, 0.5, 0.625, 0.75, 0.375, 0.75, 0.375, 0.75, 0.625, 0.75, 0.625, 1.0, 0.375, 1.0, 0.125, 0.5, 0.375, 0.5, 0.375, 0.75, 0.125, 0.75, 0.625, 0.5, 0.875, 0.5, 0.875, 0.75, 0.625, 0.75])
me_cube_003.materials.append(mat_material_001)
me_cube_003.use_remesh_fix_poles = True
me_cube_003.use_remesh_preserve_attributes = False
me_cube_003.update()
me_cube_004 = bpy.data.meshes.new('Cube.004')
me_cube_004.from_pydata([(-0.3546, -3.137, 6.607), (-0.3546, 3.137, 6.607), (0.3422, -3.137, 6.607), (0.3422, 3.137, 6.607), (-0.3546, 2.778, 6.607), (-0.3546, 2.315, 6.607), (-0.3546, 1.852, 6.607), (-0.3546, 1.389, 6.607), (-0.3546, 0.926, 6.607), (-0.3546, 0.463, 6.607), (-0.3546, -1.401e-07, 6.607), (-0.3546, -0.463, 6.607), (-0.3546, -0.926, 6.607), (-0.3546, -1.389, 6.607), (-0.3546, -1.852, 6.607), (-0.3546, -2.315, 6.607), (-0.3546, -2.778, 6.607), (0.3422, -2.778, 6.607), (0.3422, -2.315, 6.607), (0.3422, -1.852, 6.607), (0.3422, -1.389, 6.607), (0.3422, -0.926, 6.607), (0.3422, -0.463, 6.607), (0.3422, 1.427e-07, 6.607), (0.3422, 0.463, 6.607), (0.3422, 0.926, 6.607), (0.3422, 1.389, 6.607), (0.3422, 1.852, 6.607), (0.3422, 2.315, 6.607), (0.3422, 2.778, 6.607), (-0.3546, -2.778, 6.312), (-0.3546, -3.137, 6.312), (0.3422, 3.137, 6.312), (-0.3546, 3.137, 6.312), (0.3422, 2.778, 6.312), (0.3422, -3.137, 6.312), (-0.3546, 2.778, 6.312), (-0.3546, 2.315, 6.312), (-0.3546, 1.852, 6.312), (-0.3546, 1.389, 6.312), (-0.3546, 0.926, 6.312), (-0.3546, 0.463, 6.312), (-0.3546, -1.401e-07, 6.312), (-0.3546, -0.463, 6.312), (-0.3546, -0.926, 6.312), (-0.3546, -1.389, 6.312), (-0.3546, -1.852, 6.312), (-0.3546, -2.315, 6.312), (0.3422, -2.778, 6.312), (0.3422, -2.315, 6.312), (0.3422, -1.852, 6.312), (0.3422, -1.389, 6.312), (0.3422, -0.926, 6.312), (0.3422, -0.463, 6.312), (0.3422, 1.427e-07, 6.312), (0.3422, 0.463, 6.312), (0.3422, 0.926, 6.312), (0.3422, 1.389, 6.312), (0.3422, 1.852, 6.312), (0.3422, 2.315, 6.312)], [], [(48, 35, 31, 30, 47, 46, 45, 44, 43, 42, 41, 40, 39, 38, 37, 36, 33, 32, 34, 59, 58, 57, 56, 55, 54, 53, 52, 51, 50, 49), (1, 3, 32, 33), (2, 0, 31, 35), (26, 25, 24, 23, 22, 21, 20, 19, 18, 17, 2, 35, 48, 49, 50, 51, 52, 53, 54, 55, 56, 57, 58, 59, 34, 32, 3, 29, 28, 27), (12, 11, 10, 9, 8, 7, 6, 5, 4, 1, 33, 36, 37, 38, 39, 40, 41, 42, 43, 44, 45, 46, 47, 30, 31, 0, 16, 15, 14, 13), (34, 59, 58, 57, 56, 55, 54, 53, 52, 51, 50, 49, 48, 35, 32), (30, 47, 46, 45, 44, 43, 42, 41, 40, 39, 38, 37, 36, 33, 31), (3, 1, 4, 5, 6, 7, 8, 9, 10, 11, 12, 13, 14, 15, 16, 0, 2, 17, 18, 19, 20, 21, 22, 23, 24, 25, 26, 27, 28, 29)])
_uv = me_cube_004.uv_layers.new(name='UVMap')
_uv.uv.foreach_set('vector', [0.341, 0.7321, 0.341, 0.746, 0.159, 0.746, 0.159, 0.7321, 0.159, 0.7143, 0.159, 0.6964, 0.159, 0.6786, 0.159, 0.6607, 0.159, 0.6429, 0.159, 0.625, 0.159, 0.6071, 0.159, 0.5893, 0.159, 0.5714, 0.159, 0.5536, 0.159, 0.5357, 0.159, 0.5179, 0.159, 0.504, 0.341, 0.504, 0.341, 0.5179, 0.341, 0.5357, 0.341, 0.5536, 0.341, 0.5714, 0.341, 0.5893, 0.341, 0.6071, 0.341, 0.625, 0.341, 0.6429, 0.341, 0.6607, 0.341, 0.6786, 0.341, 0.6964, 0.341, 0.7143, 0.159, 0.504, 0.341, 0.504, 0.341, 0.504, 0.159, 0.504, 0.341, 0.746, 0.159, 0.746, 0.159, 0.746, 0.341, 0.746, 0.341, 0.5714, 0.341, 0.5893, 0.341, 0.6071, 0.341, 0.625, 0.341, 0.6429, 0.341, 0.6607, 0.341, 0.6786, 0.341, 0.6964, 0.341, 0.7143, 0.341, 0.7321, 0.341, 0.746, 0.341, 0.746, 0.341, 0.7321, 0.341, 0.7143, 0.341, 0.6964, 0.341, 0.6786, 0.341, 0.6607, 0.341, 0.6429, 0.341, 0.625, 0.341, 0.6071, 0.341, 0.5893, 0.341, 0.5714, 0.341, 0.5536, 0.341, 0.5357, 0.341, 0.5179, 0.341, 0.504, 0.341, 0.504, 0.341, 0.5179, 0.341, 0.5357, 0.341, 0.5536, 0.159, 0.6607, 0.159, 0.6429, 0.159, 0.625, 0.159, 0.6071, 0.159, 0.5893, 0.159, 0.5714, 0.159, 0.5536, 0.159, 0.5357, 0.159, 0.5179, 0.159, 0.504, 0.159, 0.504, 0.159, 0.5179, 0.159, 0.5357, 0.159, 0.5536, 0.159, 0.5714, 0.159, 0.5893, 0.159, 0.6071, 0.159, 0.625, 0.159, 0.6429, 0.159, 0.6607, 0.159, 0.6786, 0.159, 0.6964, 0.159, 0.7143, 0.159, 0.7321, 0.159, 0.746, 0.159, 0.746, 0.159, 0.7321, 0.159, 0.7143, 0.159, 0.6964, 0.159, 0.6786, 0.0, 0.0, 0.0, 0.0, 0.0, 0.0, 0.0, 0.0, 0.0, 0.0, 0.0, 0.0, 0.0, 0.0, 0.0, 0.0, 0.0, 0.0, 0.0, 0.0, 0.0, 0.0, 0.0, 0.0, 0.0, 0.0, 0.0, 0.0, 0.0, 0.0, 0.0, 0.0, 0.0, 0.0, 0.0, 0.0, 0.0, 0.0, 0.0, 0.0, 0.0, 0.0, 0.0, 0.0, 0.0, 0.0, 0.0, 0.0, 0.0, 0.0, 0.0, 0.0, 0.0, 0.0, 0.0, 0.0, 0.0, 0.0, 0.0, 0.0, 0.341, 0.504, 0.159, 0.504, 0.159, 0.5179, 0.159, 0.5357, 0.159, 0.5536, 0.159, 0.5714, 0.159, 0.5893, 0.159, 0.6071, 0.159, 0.625, 0.159, 0.6429, 0.159, 0.6607, 0.159, 0.6786, 0.159, 0.6964, 0.159, 0.7143, 0.159, 0.7321, 0.159, 0.746, 0.341, 0.746, 0.341, 0.7321, 0.341, 0.7143, 0.341, 0.6964, 0.341, 0.6786, 0.341, 0.6607, 0.341, 0.6429, 0.341, 0.625, 0.341, 0.6071, 0.341, 0.5893, 0.341, 0.5714, 0.341, 0.5536, 0.341, 0.5357, 0.341, 0.5179])
me_cube_004.materials.append(mat_material_002)
me_cube_004.use_remesh_fix_poles = True
me_cube_004.use_remesh_preserve_attributes = False
me_cube_004.update()

# ---- objects
ob_cylinder = bpy.data.objects.new('Cylinder', me_cylinder)
ob_empty = bpy.data.objects.new('Empty', None)
ob_cube = bpy.data.objects.new('Cube', me_cube_001)
ob_cube_001 = bpy.data.objects.new('Cube.001', me_cube_002)
ob_cube_002 = bpy.data.objects.new('Cube.002', me_cube_003)
ob_cube_003 = bpy.data.objects.new('Cube.003', me_cube_004)

# ---- transforms, parenting, visibility, modifiers, constraints
ob_cylinder.location = (0.0, 0.0, 0.0)
_m = ob_cylinder.modifiers.new('Mirror', 'MIRROR')
_m.use_axis = (False, True, False)
_m.mirror_object = ob_empty
ob_empty.location = (0.0, 0.0, 0.0)
ob_cube.location = (0.0, 0.0, 0.1437)
ob_cube_001.location = (0.0, 0.0, 0.0)
_m = ob_cube_001.modifiers.new('Subdivision', 'SUBSURF')
_m.render_levels = 1
ob_cube_002.location = (0.0, 0.0, 0.0)
ob_cube_003.location = (0.0, 0.0, 0.0)

# ---- collection membership
col_collection.objects.link(ob_cylinder)
col_collection.objects.link(ob_empty)
col_collection.objects.link(ob_cube)
col_collection.objects.link(ob_cube_001)
col_collection.objects.link(ob_cube_002)
col_collection.objects.link(ob_cube_003)

# ---- scene / render settings (as saved in the file)
scene.frame_start = 1; scene.frame_end = 250; scene.frame_set(1)
scene.render.engine = 'BLENDER_EEVEE_NEXT'
scene.cycles.sampling_pattern = 'TABULATED_SOBOL'
scene.cycles.use_light_tree = False
scene.view_settings.view_transform = 'Filmic'
bpy.context.view_layer.update()

# ---- added for rendering (the .blend has no active camera and no usable light): camera, sun
cam_auto = bpy.data.cameras.new('AutoCamera')
cam_auto.lens = 50.0
cam_auto.sensor_width = 36.0
cam_auto.clip_end = 1000.0
ob_auto_camera = bpy.data.objects.new('AutoCamera', cam_auto)
scene.collection.objects.link(ob_auto_camera)
ob_auto_camera.location = (9.2384, -11.0935, 10.9026)
ob_auto_camera.rotation_euler = (1.09748, -7.21219e-08, 0.694738)
scene.camera = ob_auto_camera
light_auto_sun = bpy.data.lights.new('AutoSun', 'SUN')
light_auto_sun.energy = 3.0
light_auto_sun.angle = 0.0523599
ob_auto_sun = bpy.data.objects.new('AutoSun', light_auto_sun)
scene.collection.objects.link(ob_auto_sun)
ob_auto_sun.rotation_euler = (0.872665, 0.174533, 0.523599)
bpy.context.view_layer.update()
